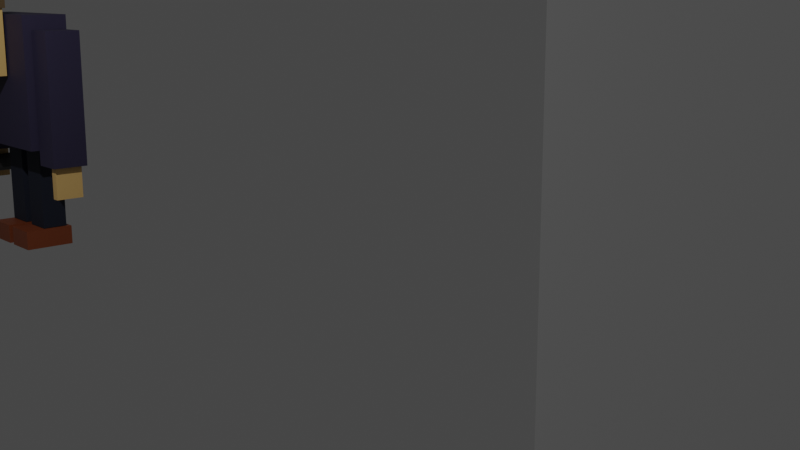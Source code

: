 # Source: persone_With_a_monster_3.blend  (saved by Blender 2.93.21; exported with 4.5.12 LTS)
import bpy
from mathutils import Matrix  # noqa: F401  (used for matrix-valued properties, if any)

bpy.ops.wm.read_factory_settings(use_empty=True)
scene = bpy.context.scene
scene.name = 'Scene'

# ---- collections
col_person = bpy.data.collections.new('Person'); scene.collection.children.link(col_person)
col_head = bpy.data.collections.new('Head'); col_person.children.link(col_head)
col_body_001 = bpy.data.collections.new('body.001'); col_person.children.link(col_body_001)
col_scene_things = bpy.data.collections.new('Scene things'); col_person.children.link(col_scene_things)
col_monster = bpy.data.collections.new('monster'); scene.collection.children.link(col_monster)
col_head_1 = bpy.data.collections.new('head'); col_monster.children.link(col_head_1)
col_body = bpy.data.collections.new('body'); col_monster.children.link(col_body)

# ---- materials (node trees are filled in below, after node groups)
mat_skin_lite = bpy.data.materials.new('skin-lite')
mat_skin_lite.use_transparent_shadow = False
mat_skil_dark = bpy.data.materials.new('skil-dark')
mat_skil_dark.use_transparent_shadow = False
mat_eyes_white = bpy.data.materials.new('eyes-white')
mat_eyes_white.use_transparent_shadow = False
mat_hair = bpy.data.materials.new('hair')
mat_hair.use_transparent_shadow = False
mat_black_pupil = bpy.data.materials.new('black pupil')
mat_black_pupil.use_transparent_shadow = False
mat_blue = bpy.data.materials.new('blue')
mat_blue.alpha_threshold = 0.0
mat_blue.use_transparent_shadow = False
mat_blue.line_color = (0.0, 0.0, 0.0, 1.0)
mat_dark_blue = bpy.data.materials.new('dark-blue')
mat_dark_blue.alpha_threshold = 0.0
mat_dark_blue.use_transparent_shadow = False
mat_dark_blue.line_color = (0.0, 0.0, 0.0, 1.0)
mat_brown_shouse = bpy.data.materials.new('brown-shouse')
mat_brown_shouse.use_transparent_shadow = False
mat_dark_grey = bpy.data.materials.new('dark-grey')
mat_dark_grey.use_transparent_shadow = False
mat_torch_white = bpy.data.materials.new('torch-white')
mat_torch_white.use_transparent_shadow = False

# ---- material node trees
mat_skin_lite.use_nodes = True; mat_skin_lite.node_tree.nodes.clear()
_N = mat_skin_lite.node_tree.nodes; _L = mat_skin_lite.node_tree.links
n0 = _N.new('ShaderNodeOutputMaterial'); n0.name = 'Material Output'; n0.location = (300, 300)
n1 = _N.new('ShaderNodeBsdfPrincipled'); n1.name = 'Principled BSDF'; n1.location = (10, 300)
n1.distribution = 'GGX'
n1.subsurface_method = 'BURLEY'
n1.inputs[0].default_value = (0.6008, 0.3804, 0.134, 1.0)
n1.inputs[3].default_value = 1.45
n1.inputs[27].default_value = (0.0, 0.0, 0.0, 1.0)
n1.inputs[28].default_value = 1.0
_L.new(n1.outputs[0], n0.inputs[0])
n0.is_active_output = True
mat_skil_dark.use_nodes = True; mat_skil_dark.node_tree.nodes.clear()
_N = mat_skil_dark.node_tree.nodes; _L = mat_skil_dark.node_tree.links
n0 = _N.new('ShaderNodeBsdfPrincipled'); n0.name = 'Principled BSDF'; n0.location = (10, 300)
n0.distribution = 'GGX'
n0.subsurface_method = 'BURLEY'
n0.inputs[0].default_value = (0.6856, 0.2305, 0.1019, 1.0)
n0.inputs[3].default_value = 1.45
n0.inputs[27].default_value = (0.0, 0.0, 0.0, 1.0)
n0.inputs[28].default_value = 1.0
n1 = _N.new('ShaderNodeOutputMaterial'); n1.name = 'Material Output'; n1.location = (300, 300)
_L.new(n0.outputs[0], n1.inputs[0])
n1.is_active_output = True
mat_eyes_white.use_nodes = True; mat_eyes_white.node_tree.nodes.clear()
_N = mat_eyes_white.node_tree.nodes; _L = mat_eyes_white.node_tree.links
n0 = _N.new('ShaderNodeOutputMaterial'); n0.name = 'Material Output'; n0.location = (300, 300)
n1 = _N.new('ShaderNodeBsdfPrincipled'); n1.name = 'Principled BSDF'; n1.location = (10, 300)
n1.distribution = 'GGX'
n1.subsurface_method = 'BURLEY'
n1.inputs[0].default_value = (1.0, 1.0, 1.0, 1.0)
n1.inputs[3].default_value = 1.45
n1.inputs[27].default_value = (0.0, 0.0, 0.0, 1.0)
n1.inputs[28].default_value = 1.0
_L.new(n1.outputs[0], n0.inputs[0])
n0.is_active_output = True
mat_hair.use_nodes = True; mat_hair.node_tree.nodes.clear()
_N = mat_hair.node_tree.nodes; _L = mat_hair.node_tree.links
n0 = _N.new('ShaderNodeBsdfPrincipled'); n0.name = 'Principled BSDF'; n0.location = (10, 300)
n0.distribution = 'GGX'
n0.subsurface_method = 'BURLEY'
n0.inputs[0].default_value = (0.08942, 0.05543, 0.02398, 1.0)
n0.inputs[3].default_value = 1.45
n0.inputs[27].default_value = (0.0, 0.0, 0.0, 1.0)
n0.inputs[28].default_value = 1.0
n1 = _N.new('ShaderNodeOutputMaterial'); n1.name = 'Material Output'; n1.location = (300, 300)
_L.new(n0.outputs[0], n1.inputs[0])
n1.is_active_output = True
mat_black_pupil.use_nodes = True; mat_black_pupil.node_tree.nodes.clear()
_N = mat_black_pupil.node_tree.nodes; _L = mat_black_pupil.node_tree.links
n0 = _N.new('ShaderNodeBsdfPrincipled'); n0.name = 'Principled BSDF'; n0.location = (10, 300)
n0.distribution = 'GGX'
n0.subsurface_method = 'BURLEY'
n0.inputs[0].default_value = (0.0, 0.0, 0.0, 1.0)
n0.inputs[3].default_value = 1.45
n0.inputs[27].default_value = (0.0, 0.0, 0.0, 1.0)
n0.inputs[28].default_value = 1.0
n1 = _N.new('ShaderNodeOutputMaterial'); n1.name = 'Material Output'; n1.location = (300, 300)
_L.new(n0.outputs[0], n1.inputs[0])
n1.is_active_output = True
mat_blue.use_nodes = True; mat_blue.node_tree.nodes.clear()
_N = mat_blue.node_tree.nodes; _L = mat_blue.node_tree.links
n0 = _N.new('ShaderNodeOutputMaterial'); n0.name = 'Material Output'; n0.location = (300, 300)
n1 = _N.new('ShaderNodeBsdfPrincipled'); n1.name = 'Principled BSDF'; n1.location = (10, 300)
n1.distribution = 'GGX'
n1.subsurface_method = 'BURLEY'
n1.inputs[0].default_value = (0.02033, 0.01609, 0.04474, 1.0)
n1.inputs[2].default_value = 0.7018
n1.inputs[3].default_value = 1.45
n1.inputs[27].default_value = (0.0, 0.0, 0.0, 1.0)
n1.inputs[28].default_value = 1.0
_L.new(n1.outputs[0], n0.inputs[0])
n0.is_active_output = True
mat_dark_blue.use_nodes = True; mat_dark_blue.node_tree.nodes.clear()
_N = mat_dark_blue.node_tree.nodes; _L = mat_dark_blue.node_tree.links
n0 = _N.new('ShaderNodeOutputMaterial'); n0.name = 'Material Output'; n0.location = (300, 300)
n1 = _N.new('ShaderNodeBsdfPrincipled'); n1.name = 'Principled BSDF'; n1.location = (10, 300)
n1.distribution = 'GGX'
n1.subsurface_method = 'BURLEY'
n1.inputs[0].default_value = (0.003695, 0.006972, 0.01965, 1.0)
n1.inputs[2].default_value = 0.76
n1.inputs[3].default_value = 1.45
n1.inputs[27].default_value = (0.0, 0.0, 0.0, 1.0)
n1.inputs[28].default_value = 1.0
_L.new(n1.outputs[0], n0.inputs[0])
n0.is_active_output = True
mat_brown_shouse.use_nodes = True; mat_brown_shouse.node_tree.nodes.clear()
_N = mat_brown_shouse.node_tree.nodes; _L = mat_brown_shouse.node_tree.links
n0 = _N.new('ShaderNodeBsdfPrincipled'); n0.name = 'Principled BSDF'; n0.location = (10, 300)
n0.distribution = 'GGX'
n0.subsurface_method = 'BURLEY'
n0.inputs[0].default_value = (0.1786, 0.04166, 0.01018, 1.0)
n0.inputs[3].default_value = 1.45
n0.inputs[27].default_value = (0.0, 0.0, 0.0, 1.0)
n0.inputs[28].default_value = 1.0
n1 = _N.new('ShaderNodeOutputMaterial'); n1.name = 'Material Output'; n1.location = (300, 300)
_L.new(n0.outputs[0], n1.inputs[0])
n1.is_active_output = True
mat_dark_grey.use_nodes = True; mat_dark_grey.node_tree.nodes.clear()
_N = mat_dark_grey.node_tree.nodes; _L = mat_dark_grey.node_tree.links
n0 = _N.new('ShaderNodeBsdfPrincipled'); n0.name = 'Principled BSDF'; n0.location = (10, 300)
n0.distribution = 'GGX'
n0.subsurface_method = 'BURLEY'
n0.inputs[0].default_value = (0.02119, 0.02119, 0.02119, 1.0)
n0.inputs[3].default_value = 1.45
n0.inputs[27].default_value = (0.0, 0.0, 0.0, 1.0)
n0.inputs[28].default_value = 1.0
n1 = _N.new('ShaderNodeOutputMaterial'); n1.name = 'Material Output'; n1.location = (300, 300)
_L.new(n0.outputs[0], n1.inputs[0])
n1.is_active_output = True
mat_torch_white.use_nodes = True; mat_torch_white.node_tree.nodes.clear()
_N = mat_torch_white.node_tree.nodes; _L = mat_torch_white.node_tree.links
n0 = _N.new('ShaderNodeBsdfPrincipled'); n0.name = 'Principled BSDF'; n0.location = (10, 300)
n0.distribution = 'GGX'
n0.subsurface_method = 'BURLEY'
n0.inputs[0].default_value = (0.9941, 1.0, 0.6646, 1.0)
n0.inputs[3].default_value = 1.45
n0.inputs[27].default_value = (0.0, 0.0, 0.0, 1.0)
n0.inputs[28].default_value = 1.0
n1 = _N.new('ShaderNodeOutputMaterial'); n1.name = 'Material Output'; n1.location = (300, 300)
_L.new(n0.outputs[0], n1.inputs[0])
n1.is_active_output = True

# ---- world
world_world = bpy.data.worlds.new('World'); scene.world = world_world
world_world.use_nodes = True; world_world.node_tree.nodes.clear()
_N = world_world.node_tree.nodes; _L = world_world.node_tree.links
n0 = _N.new('ShaderNodeOutputWorld'); n0.name = 'World Output'; n0.location = (300, 300)
n1 = _N.new('ShaderNodeBackground'); n1.name = 'Background'; n1.location = (10, 300)
n1.inputs[0].default_value = (0.05088, 0.05088, 0.05088, 1.0)
_L.new(n1.outputs[0], n0.inputs[0])
n0.is_active_output = True
world_world.color = (0.05088, 0.05088, 0.05088)
world_world.use_sun_shadow = False
world_world.sun_shadow_jitter_overblur = 0.0

# ---- cameras
cam_camera = bpy.data.cameras.new('Camera')
cam_camera.clip_end = 100.0
cam_camera.ortho_scale = 7.314

# ---- lights
light_light = bpy.data.lights.new('Light', 'POINT')
light_light.transmission_factor = 0.0
light_light.energy = 1000.0
light_light.shadow_soft_size = 0.1
light_light.shadow_maximum_resolution = 0.006
light_light.use_absolute_resolution = True

# ---- meshes
me_cube_001 = bpy.data.meshes.new('Cube.001')
me_cube_001.from_pydata([(1.0, 1.0, 1.0), (1.0, 1.0, -1.0), (1.0, -1.0, 1.0), (1.0, -1.0, -1.0), (-1.0, 1.0, 1.0), (-1.0, 1.0, -1.0), (-1.0, -1.0, 1.0), (-1.0, -1.0, -1.0)], [], [(0, 4, 6, 2), (3, 2, 6, 7), (7, 6, 4, 5), (5, 1, 3, 7), (1, 0, 2, 3), (5, 4, 0, 1)])
_uv = me_cube_001.uv_layers.new(name='UVMap')
_uv.uv.foreach_set('vector', [0.625, 0.5, 0.875, 0.5, 0.875, 0.75, 0.625, 0.75, 0.375, 0.75, 0.625, 0.75, 0.625, 1.0, 0.375, 1.0, 0.375, 0.0, 0.625, 0.0, 0.625, 0.25, 0.375, 0.25, 0.125, 0.5, 0.375, 0.5, 0.375, 0.75, 0.125, 0.75, 0.375, 0.5, 0.625, 0.5, 0.625, 0.75, 0.375, 0.75, 0.375, 0.25, 0.625, 0.25, 0.625, 0.5, 0.375, 0.5])
me_cube_001.materials.append(mat_skin_lite)
me_cube_001.use_remesh_preserve_volume = False
me_cube_001.use_remesh_preserve_attributes = False
me_cube_001.use_mirror_vertex_groups = False
me_cube_001.update()
me_cube_018 = bpy.data.meshes.new('Cube.018')
me_cube_018.from_pydata([(-1.0, -1.0, -1.0), (-1.0, -1.0, 1.0), (-1.0, 1.0, -1.0), (-1.0, 1.0, 1.0), (1.0, -1.0, -1.0), (1.0, -1.0, 1.0), (1.0, 1.0, -1.0), (1.0, 1.0, 1.0)], [], [(0, 1, 3, 2), (2, 3, 7, 6), (6, 7, 5, 4), (4, 5, 1, 0), (2, 6, 4, 0), (7, 3, 1, 5)])
_uv = me_cube_018.uv_layers.new(name='UVMap')
_uv.uv.foreach_set('vector', [0.375, 0.0, 0.625, 0.0, 0.625, 0.25, 0.375, 0.25, 0.375, 0.25, 0.625, 0.25, 0.625, 0.5, 0.375, 0.5, 0.375, 0.5, 0.625, 0.5, 0.625, 0.75, 0.375, 0.75, 0.375, 0.75, 0.625, 0.75, 0.625, 1.0, 0.375, 1.0, 0.125, 0.5, 0.375, 0.5, 0.375, 0.75, 0.125, 0.75, 0.625, 0.5, 0.875, 0.5, 0.875, 0.75, 0.625, 0.75])
me_cube_018.use_remesh_fix_poles = True
me_cube_018.use_remesh_preserve_attributes = False
me_cube_018.update()
me_cube_019 = bpy.data.meshes.new('Cube.019')
me_cube_019.from_pydata([(-1.0, -1.0, -1.0), (-1.0, -1.0, 1.0), (-1.0, 1.0, -1.0), (-1.0, 1.0, 1.0), (1.0, -1.0, -1.0), (1.0, -1.0, 1.0), (1.0, 1.0, -1.0), (1.0, 1.0, 1.0)], [], [(0, 1, 3, 2), (2, 3, 7, 6), (6, 7, 5, 4), (4, 5, 1, 0), (2, 6, 4, 0), (7, 3, 1, 5)])
_uv = me_cube_019.uv_layers.new(name='UVMap')
_uv.uv.foreach_set('vector', [0.375, 0.0, 0.625, 0.0, 0.625, 0.25, 0.375, 0.25, 0.375, 0.25, 0.625, 0.25, 0.625, 0.5, 0.375, 0.5, 0.375, 0.5, 0.625, 0.5, 0.625, 0.75, 0.375, 0.75, 0.375, 0.75, 0.625, 0.75, 0.625, 1.0, 0.375, 1.0, 0.125, 0.5, 0.375, 0.5, 0.375, 0.75, 0.125, 0.75, 0.625, 0.5, 0.875, 0.5, 0.875, 0.75, 0.625, 0.75])
me_cube_019.materials.append(mat_skil_dark)
me_cube_019.use_remesh_fix_poles = True
me_cube_019.use_remesh_preserve_attributes = False
me_cube_019.update()
me_cube_005 = bpy.data.meshes.new('Cube.005')
me_cube_005.from_pydata([(-1.0, -1.0, -1.0), (-1.0, -1.0, 1.0), (-1.0, 1.0, -1.0), (-1.0, 1.0, 1.0), (1.0, -1.0, -1.0), (1.0, -1.0, 1.0), (1.0, 1.0, -1.0), (1.0, 1.0, 1.0)], [], [(0, 1, 3, 2), (2, 3, 7, 6), (6, 7, 5, 4), (4, 5, 1, 0), (2, 6, 4, 0), (7, 3, 1, 5)])
_uv = me_cube_005.uv_layers.new(name='UVMap')
_uv.uv.foreach_set('vector', [0.375, 0.0, 0.625, 0.0, 0.625, 0.25, 0.375, 0.25, 0.375, 0.25, 0.625, 0.25, 0.625, 0.5, 0.375, 0.5, 0.375, 0.5, 0.625, 0.5, 0.625, 0.75, 0.375, 0.75, 0.375, 0.75, 0.625, 0.75, 0.625, 1.0, 0.375, 1.0, 0.125, 0.5, 0.375, 0.5, 0.375, 0.75, 0.125, 0.75, 0.625, 0.5, 0.875, 0.5, 0.875, 0.75, 0.625, 0.75])
me_cube_005.materials.append(mat_eyes_white)
me_cube_005.use_remesh_fix_poles = True
me_cube_005.use_remesh_preserve_attributes = False
me_cube_005.update()
me_cube_006 = bpy.data.meshes.new('Cube.006')
me_cube_006.from_pydata([(-1.0, -1.0, -2.535), (-1.0, -1.0, 1.483), (-1.0, 1.0, -2.535), (-1.0, 1.0, 1.483), (1.0, -1.0, -2.535), (1.0, -1.0, 1.483), (1.0, 1.0, -2.535), (1.0, 1.0, 1.483), (-1.0, -1.0, -0.5256), (-1.0, 1.0, -0.5256), (1.0, 1.0, -0.5256), (1.0, -1.0, -0.5256), (-1.0, 3.954, 1.483), (1.0, 3.954, 1.483), (-1.0, 3.954, -0.5256), (1.0, 3.954, -0.5256)], [], [(8, 1, 3, 9), (10, 9, 14, 15), (10, 7, 5, 11), (11, 5, 1, 8), (2, 6, 4, 0), (7, 3, 1, 5), (4, 11, 8, 0), (6, 10, 11, 4), (2, 9, 10, 6), (0, 8, 9, 2), (14, 12, 13, 15), (3, 7, 13, 12), (7, 10, 15, 13), (9, 3, 12, 14)])
_uv = me_cube_006.uv_layers.new(name='UVMap')
_uv.uv.foreach_set('vector', [0.5, 0.0, 0.625, 0.0, 0.625, 0.25, 0.5, 0.25, 0.5, 0.5, 0.5, 0.25, 0.5, 0.25, 0.5, 0.5, 0.5, 0.5, 0.625, 0.5, 0.625, 0.75, 0.5, 0.75, 0.5, 0.75, 0.625, 0.75, 0.625, 1.0, 0.5, 1.0, 0.125, 0.5, 0.375, 0.5, 0.375, 0.75, 0.125, 0.75, 0.625, 0.5, 0.875, 0.5, 0.875, 0.75, 0.625, 0.75, 0.375, 0.75, 0.5, 0.75, 0.5, 1.0, 0.375, 1.0, 0.375, 0.5, 0.5, 0.5, 0.5, 0.75, 0.375, 0.75, 0.375, 0.25, 0.5, 0.25, 0.5, 0.5, 0.375, 0.5, 0.375, 0.0, 0.5, 0.0, 0.5, 0.25, 0.375, 0.25, 0.5, 0.25, 0.625, 0.25, 0.625, 0.5, 0.5, 0.5, 0.875, 0.5, 0.625, 0.5, 0.625, 0.5, 0.875, 0.5, 0.625, 0.5, 0.5, 0.5, 0.5, 0.5, 0.625, 0.5, 0.5, 0.25, 0.625, 0.25, 0.625, 0.25, 0.5, 0.25])
me_cube_006.materials.append(mat_hair)
me_cube_006.use_remesh_fix_poles = True
me_cube_006.use_remesh_preserve_attributes = False
me_cube_006.update()
me_cube_007 = bpy.data.meshes.new('Cube.007')
me_cube_007.from_pydata([(-1.0, -1.0, -1.0), (-1.0, -1.0, 1.0), (-1.0, 1.0, -1.0), (-1.0, 1.0, 1.0), (1.0, -1.0, -1.0), (1.0, -1.0, 1.0), (1.0, 1.0, -1.0), (1.0, 1.0, 1.0)], [], [(0, 1, 3, 2), (2, 3, 7, 6), (6, 7, 5, 4), (4, 5, 1, 0), (2, 6, 4, 0), (7, 3, 1, 5)])
_uv = me_cube_007.uv_layers.new(name='UVMap')
_uv.uv.foreach_set('vector', [0.375, 0.0, 0.625, 0.0, 0.625, 0.25, 0.375, 0.25, 0.375, 0.25, 0.625, 0.25, 0.625, 0.5, 0.375, 0.5, 0.375, 0.5, 0.625, 0.5, 0.625, 0.75, 0.375, 0.75, 0.375, 0.75, 0.625, 0.75, 0.625, 1.0, 0.375, 1.0, 0.125, 0.5, 0.375, 0.5, 0.375, 0.75, 0.125, 0.75, 0.625, 0.5, 0.875, 0.5, 0.875, 0.75, 0.625, 0.75])
me_cube_007.materials.append(mat_skin_lite)
me_cube_007.use_remesh_fix_poles = True
me_cube_007.use_remesh_preserve_attributes = False
me_cube_007.update()
me_cube_010 = bpy.data.meshes.new('Cube.010')
me_cube_010.from_pydata([(-1.0, -1.0, -1.0), (-1.0, -1.0, 1.0), (-1.0, 1.0, -1.0), (-1.0, 1.0, 1.0), (1.0, -1.0, -1.0), (1.0, -1.0, 1.0), (1.0, 1.0, -1.0), (1.0, 1.0, 1.0)], [], [(0, 1, 3, 2), (2, 3, 7, 6), (6, 7, 5, 4), (4, 5, 1, 0), (2, 6, 4, 0), (7, 3, 1, 5)])
_uv = me_cube_010.uv_layers.new(name='UVMap')
_uv.uv.foreach_set('vector', [0.375, 0.0, 0.625, 0.0, 0.625, 0.25, 0.375, 0.25, 0.375, 0.25, 0.625, 0.25, 0.625, 0.5, 0.375, 0.5, 0.375, 0.5, 0.625, 0.5, 0.625, 0.75, 0.375, 0.75, 0.375, 0.75, 0.625, 0.75, 0.625, 1.0, 0.375, 1.0, 0.125, 0.5, 0.375, 0.5, 0.375, 0.75, 0.125, 0.75, 0.625, 0.5, 0.875, 0.5, 0.875, 0.75, 0.625, 0.75])
me_cube_010.materials.append(mat_skin_lite)
me_cube_010.use_remesh_fix_poles = True
me_cube_010.use_remesh_preserve_attributes = False
me_cube_010.update()
me_cube_011 = bpy.data.meshes.new('Cube.011')
me_cube_011.from_pydata([(-0.6721, -1.0, -1.0), (-0.6721, -1.0, 1.0), (-0.6721, 1.0, -1.0), (-0.6721, 1.0, 1.0), (1.328, -1.0, -1.0), (1.328, -1.0, 1.0), (1.328, 1.0, -1.0), (1.328, 1.0, 1.0), (-0.6721, -1.0, 2.187), (-0.6721, 1.0, 2.187), (1.328, 1.0, 2.187), (1.328, -1.0, 2.187), (-0.6721, 1.0, -2.182), (-0.6721, -1.0, -2.182), (1.328, 1.0, -2.182), (1.328, -1.0, -2.182), (-6.341, -1.0, 1.0), (-6.341, 1.0, 1.0), (-6.341, -1.0, 2.187), (-6.341, 1.0, 2.187), (-8.12, -1.0, 1.0), (-8.12, 1.0, 1.0), (-8.12, -1.0, 2.187), (-8.12, 1.0, 2.187), (-6.341, -1.0, -2.161), (-6.341, 1.0, -2.161), (-8.12, -1.0, -2.161), (-8.12, 1.0, -2.161), (-6.341, -1.0, -0.9838), (-6.341, 1.0, -0.9838), (-8.12, -1.0, -0.9838), (-8.12, 1.0, -0.9838)], [], [(0, 1, 3, 2), (2, 3, 7, 6), (6, 7, 5, 4), (4, 5, 1, 0), (6, 4, 15, 14), (7, 3, 9, 10), (10, 9, 8, 11), (5, 7, 10, 11), (9, 3, 17, 19), (1, 5, 11, 8), (12, 14, 15, 13), (4, 0, 13, 15), (2, 6, 14, 12), (2, 12, 25, 29), (13, 0, 28, 24), (0, 2, 29, 28), (12, 13, 24, 25), (19, 17, 21, 23), (8, 9, 19, 18), (1, 8, 18, 16), (3, 1, 16, 17), (21, 20, 22, 23), (29, 28, 24, 25), (16, 18, 22, 20), (18, 19, 23, 22), (25, 24, 26, 27), (28, 30, 26, 24), (31, 29, 25, 27), (30, 31, 27, 26), (20, 21, 31, 30), (21, 17, 29, 31), (16, 20, 30, 28), (17, 16, 28, 29)])
_uv = me_cube_011.uv_layers.new(name='UVMap')
_uv.uv.foreach_set('vector', [0.375, 0.0, 0.625, 0.0, 0.625, 0.25, 0.375, 0.25, 0.375, 0.25, 0.625, 0.25, 0.625, 0.5, 0.375, 0.5, 0.375, 0.5, 0.625, 0.5, 0.625, 0.75, 0.375, 0.75, 0.375, 0.75, 0.625, 0.75, 0.625, 1.0, 0.375, 1.0, 0.375, 0.5, 0.375, 0.75, 0.375, 0.75, 0.375, 0.5, 0.625, 0.5, 0.625, 0.25, 0.625, 0.25, 0.625, 0.5, 0.625, 0.5, 0.875, 0.5, 0.875, 0.75, 0.625, 0.75, 0.625, 0.75, 0.625, 0.5, 0.625, 0.5, 0.625, 0.75, 0.625, 0.25, 0.625, 0.25, 0.625, 0.25, 0.625, 0.25, 0.625, 1.0, 0.625, 0.75, 0.625, 0.75, 0.625, 1.0, 0.125, 0.5, 0.375, 0.5, 0.375, 0.75, 0.125, 0.75, 0.375, 0.75, 0.375, 1.0, 0.375, 1.0, 0.375, 0.75, 0.375, 0.25, 0.375, 0.5, 0.375, 0.5, 0.375, 0.25, 0.375, 0.25, 0.375, 0.25, 0.375, 0.25, 0.375, 0.25, 0.375, 1.0, 0.375, 1.0, 0.375, 1.0, 0.375, 1.0, 0.375, 0.0, 0.375, 0.25, 0.375, 0.25, 0.375, 0.0, 0.125, 0.5, 0.125, 0.75, 0.125, 0.75, 0.125, 0.5, 0.625, 0.25, 0.625, 0.25, 0.625, 0.25, 0.625, 0.25, 0.875, 0.75, 0.875, 0.5, 0.875, 0.5, 0.875, 0.75, 0.625, 1.0, 0.625, 1.0, 0.625, 1.0, 0.625, 1.0, 0.625, 0.25, 0.625, 0.0, 0.625, 0.0, 0.625, 0.25, 0.625, 0.25, 0.625, 0.0, 0.625, 0.0, 0.625, 0.25, 0.625, 0.25, 0.625, 0.0, 0.625, 0.0, 0.625, 0.25, 0.625, 1.0, 0.625, 1.0, 0.625, 1.0, 0.625, 1.0, 0.875, 0.75, 0.875, 0.5, 0.875, 0.5, 0.875, 0.75, 0.625, 0.25, 0.625, 0.0, 0.625, 0.0, 0.625, 0.25, 0.625, 1.0, 0.625, 1.0, 0.625, 1.0, 0.625, 1.0, 0.625, 0.25, 0.625, 0.25, 0.625, 0.25, 0.625, 0.25, 0.625, 0.0, 0.625, 0.25, 0.625, 0.25, 0.625, 0.0, 0.625, 0.0, 0.625, 0.25, 0.625, 0.25, 0.625, 0.0, 0.625, 0.25, 0.625, 0.25, 0.625, 0.25, 0.625, 0.25, 0.625, 1.0, 0.625, 1.0, 0.625, 1.0, 0.625, 1.0, 0.625, 0.25, 0.625, 0.0, 0.625, 0.0, 0.625, 0.25])
me_cube_011.materials.append(mat_skil_dark)
me_cube_011.use_remesh_fix_poles = True
me_cube_011.use_remesh_preserve_attributes = False
me_cube_011.update()
me_cube_015 = bpy.data.meshes.new('Cube.015')
me_cube_015.from_pydata([(-1.0, -1.0, -1.0), (-1.0, -1.0, 1.0), (-1.0, 1.0, -1.0), (-1.0, 1.0, 1.0), (1.0, -1.0, -1.0), (1.0, -1.0, 1.0), (1.0, 1.0, -1.0), (1.0, 1.0, 1.0)], [], [(0, 1, 3, 2), (2, 3, 7, 6), (6, 7, 5, 4), (4, 5, 1, 0), (2, 6, 4, 0), (7, 3, 1, 5)])
_uv = me_cube_015.uv_layers.new(name='UVMap')
_uv.uv.foreach_set('vector', [0.375, 0.0, 0.625, 0.0, 0.625, 0.25, 0.375, 0.25, 0.375, 0.25, 0.625, 0.25, 0.625, 0.5, 0.375, 0.5, 0.375, 0.5, 0.625, 0.5, 0.625, 0.75, 0.375, 0.75, 0.375, 0.75, 0.625, 0.75, 0.625, 1.0, 0.375, 1.0, 0.125, 0.5, 0.375, 0.5, 0.375, 0.75, 0.125, 0.75, 0.625, 0.5, 0.875, 0.5, 0.875, 0.75, 0.625, 0.75])
me_cube_015.materials.append(mat_black_pupil)
me_cube_015.use_remesh_fix_poles = True
me_cube_015.use_remesh_preserve_attributes = False
me_cube_015.update()
me_cube_020 = bpy.data.meshes.new('Cube.020')
me_cube_020.from_pydata([(-1.0, -1.0, -1.0), (-1.0, -1.0, 1.0), (-1.0, 1.0, -1.0), (-1.0, 1.0, 1.0), (1.0, -1.0, -1.0), (1.0, -1.0, 1.0), (1.0, 1.0, -1.0), (1.0, 1.0, 1.0)], [], [(0, 1, 3, 2), (2, 3, 7, 6), (6, 7, 5, 4), (4, 5, 1, 0), (2, 6, 4, 0), (7, 3, 1, 5)])
_uv = me_cube_020.uv_layers.new(name='UVMap')
_uv.uv.foreach_set('vector', [0.375, 0.0, 0.625, 0.0, 0.625, 0.25, 0.375, 0.25, 0.375, 0.25, 0.625, 0.25, 0.625, 0.5, 0.375, 0.5, 0.375, 0.5, 0.625, 0.5, 0.625, 0.75, 0.375, 0.75, 0.375, 0.75, 0.625, 0.75, 0.625, 1.0, 0.375, 1.0, 0.125, 0.5, 0.375, 0.5, 0.375, 0.75, 0.125, 0.75, 0.625, 0.5, 0.875, 0.5, 0.875, 0.75, 0.625, 0.75])
me_cube_020.materials.append(mat_black_pupil)
me_cube_020.use_remesh_fix_poles = True
me_cube_020.use_remesh_preserve_attributes = False
me_cube_020.update()
me_cube = bpy.data.meshes.new('Cube')
me_cube.from_pydata([(1.0, 1.0, 1.0), (1.0, 1.0, -1.0), (1.0, -1.0, 1.0), (1.0, -1.0, -1.0), (-1.0, 1.0, 1.0), (-1.0, 1.0, -1.0), (-1.0, -1.0, 1.0), (-1.0, -1.0, -1.0)], [], [(0, 4, 6, 2), (3, 2, 6, 7), (7, 6, 4, 5), (5, 1, 3, 7), (1, 0, 2, 3), (5, 4, 0, 1)])
_uv = me_cube.uv_layers.new(name='UVMap')
_uv.uv.foreach_set('vector', [0.625, 0.5, 0.875, 0.5, 0.875, 0.75, 0.625, 0.75, 0.375, 0.75, 0.625, 0.75, 0.625, 1.0, 0.375, 1.0, 0.375, 0.0, 0.625, 0.0, 0.625, 0.25, 0.375, 0.25, 0.125, 0.5, 0.375, 0.5, 0.375, 0.75, 0.125, 0.75, 0.375, 0.5, 0.625, 0.5, 0.625, 0.75, 0.375, 0.75, 0.375, 0.25, 0.625, 0.25, 0.625, 0.5, 0.375, 0.5])
me_cube.materials.append(mat_blue)
me_cube.use_remesh_preserve_volume = False
me_cube.use_remesh_preserve_attributes = False
me_cube.use_mirror_vertex_groups = False
me_cube.update()
me_cube_002 = bpy.data.meshes.new('Cube.002')
me_cube_002.from_pydata([(1.0, 1.0, 1.0), (1.0, 1.0, -1.0), (1.0, -1.0, 1.0), (1.0, -1.0, -1.0), (-1.0, 1.0, 1.0), (-1.0, 1.0, -1.0), (-1.0, -1.0, 1.0), (-1.0, -1.0, -1.0)], [], [(0, 4, 6, 2), (3, 2, 6, 7), (7, 6, 4, 5), (5, 1, 3, 7), (1, 0, 2, 3), (5, 4, 0, 1)])
_uv = me_cube_002.uv_layers.new(name='UVMap')
_uv.uv.foreach_set('vector', [0.625, 0.5, 0.875, 0.5, 0.875, 0.75, 0.625, 0.75, 0.375, 0.75, 0.625, 0.75, 0.625, 1.0, 0.375, 1.0, 0.375, 0.0, 0.625, 0.0, 0.625, 0.25, 0.375, 0.25, 0.125, 0.5, 0.375, 0.5, 0.375, 0.75, 0.125, 0.75, 0.375, 0.5, 0.625, 0.5, 0.625, 0.75, 0.375, 0.75, 0.375, 0.25, 0.625, 0.25, 0.625, 0.5, 0.375, 0.5])
me_cube_002.materials.append(mat_blue)
me_cube_002.use_remesh_preserve_volume = False
me_cube_002.use_remesh_preserve_attributes = False
me_cube_002.use_mirror_vertex_groups = False
me_cube_002.update()
me_cube_004 = bpy.data.meshes.new('Cube.004')
me_cube_004.from_pydata([(1.0, 1.0, 1.0), (1.0, 1.0, -1.0), (1.0, -1.0, 1.0), (1.0, -1.0, -1.0), (-1.0, 1.0, 1.0), (-1.0, 1.0, -1.0), (-1.0, -1.0, 1.0), (-1.0, -1.0, -1.0)], [], [(0, 4, 6, 2), (3, 2, 6, 7), (7, 6, 4, 5), (5, 1, 3, 7), (1, 0, 2, 3), (5, 4, 0, 1)])
_uv = me_cube_004.uv_layers.new(name='UVMap')
_uv.uv.foreach_set('vector', [0.625, 0.5, 0.875, 0.5, 0.875, 0.75, 0.625, 0.75, 0.375, 0.75, 0.625, 0.75, 0.625, 1.0, 0.375, 1.0, 0.375, 0.0, 0.625, 0.0, 0.625, 0.25, 0.375, 0.25, 0.125, 0.5, 0.375, 0.5, 0.375, 0.75, 0.125, 0.75, 0.375, 0.5, 0.625, 0.5, 0.625, 0.75, 0.375, 0.75, 0.375, 0.25, 0.625, 0.25, 0.625, 0.5, 0.375, 0.5])
me_cube_004.materials.append(mat_blue)
me_cube_004.use_remesh_preserve_volume = False
me_cube_004.use_remesh_preserve_attributes = False
me_cube_004.use_mirror_vertex_groups = False
me_cube_004.update()
me_cube_014 = bpy.data.meshes.new('Cube.014')
me_cube_014.from_pydata([(1.0, 1.0, 1.0), (1.0, 1.0, -1.0), (1.0, -1.0, 1.0), (1.0, -1.0, -1.0), (-1.0, 1.0, 1.0), (-1.0, 1.0, -1.0), (-1.0, -1.0, 1.0), (-1.0, -1.0, -1.0)], [], [(0, 4, 6, 2), (3, 2, 6, 7), (7, 6, 4, 5), (5, 1, 3, 7), (1, 0, 2, 3), (5, 4, 0, 1)])
_uv = me_cube_014.uv_layers.new(name='UVMap')
_uv.uv.foreach_set('vector', [0.625, 0.5, 0.875, 0.5, 0.875, 0.75, 0.625, 0.75, 0.375, 0.75, 0.625, 0.75, 0.625, 1.0, 0.375, 1.0, 0.375, 0.0, 0.625, 0.0, 0.625, 0.25, 0.375, 0.25, 0.125, 0.5, 0.375, 0.5, 0.375, 0.75, 0.125, 0.75, 0.375, 0.5, 0.625, 0.5, 0.625, 0.75, 0.375, 0.75, 0.375, 0.25, 0.625, 0.25, 0.625, 0.5, 0.375, 0.5])
me_cube_014.materials.append(mat_skin_lite)
me_cube_014.use_remesh_preserve_volume = False
me_cube_014.use_remesh_preserve_attributes = False
me_cube_014.use_mirror_vertex_groups = False
me_cube_014.update()
me_cube_016 = bpy.data.meshes.new('Cube.016')
me_cube_016.from_pydata([(1.0, 1.0, 1.0), (1.0, 1.0, -1.0), (1.0, -1.0, 1.0), (1.0, -1.0, -1.0), (-1.0, 1.0, 1.0), (-1.0, 1.0, -1.0), (-1.0, -1.0, 1.0), (-1.0, -1.0, -1.0)], [], [(0, 4, 6, 2), (3, 2, 6, 7), (7, 6, 4, 5), (5, 1, 3, 7), (1, 0, 2, 3), (5, 4, 0, 1)])
_uv = me_cube_016.uv_layers.new(name='UVMap')
_uv.uv.foreach_set('vector', [0.625, 0.5, 0.875, 0.5, 0.875, 0.75, 0.625, 0.75, 0.375, 0.75, 0.625, 0.75, 0.625, 1.0, 0.375, 1.0, 0.375, 0.0, 0.625, 0.0, 0.625, 0.25, 0.375, 0.25, 0.125, 0.5, 0.375, 0.5, 0.375, 0.75, 0.125, 0.75, 0.375, 0.5, 0.625, 0.5, 0.625, 0.75, 0.375, 0.75, 0.375, 0.25, 0.625, 0.25, 0.625, 0.5, 0.375, 0.5])
me_cube_016.materials.append(mat_skin_lite)
me_cube_016.use_remesh_preserve_volume = False
me_cube_016.use_remesh_preserve_attributes = False
me_cube_016.use_mirror_vertex_groups = False
me_cube_016.update()
me_cube_008 = bpy.data.meshes.new('Cube.008')
me_cube_008.from_pydata([(1.0, 1.0, 1.0), (1.0, 1.0, -1.0), (1.0, -1.0, 1.0), (1.0, -1.0, -1.0), (-1.0, 1.0, 1.0), (-1.0, 1.0, -1.0), (-1.0, -1.0, 1.0), (-1.0, -1.0, -1.0)], [], [(0, 4, 6, 2), (3, 2, 6, 7), (7, 6, 4, 5), (5, 1, 3, 7), (1, 0, 2, 3), (5, 4, 0, 1)])
_uv = me_cube_008.uv_layers.new(name='UVMap')
_uv.uv.foreach_set('vector', [0.625, 0.5, 0.875, 0.5, 0.875, 0.75, 0.625, 0.75, 0.375, 0.75, 0.625, 0.75, 0.625, 1.0, 0.375, 1.0, 0.375, 0.0, 0.625, 0.0, 0.625, 0.25, 0.375, 0.25, 0.125, 0.5, 0.375, 0.5, 0.375, 0.75, 0.125, 0.75, 0.375, 0.5, 0.625, 0.5, 0.625, 0.75, 0.375, 0.75, 0.375, 0.25, 0.625, 0.25, 0.625, 0.5, 0.375, 0.5])
me_cube_008.materials.append(mat_dark_blue)
me_cube_008.use_remesh_preserve_volume = False
me_cube_008.use_remesh_preserve_attributes = False
me_cube_008.use_mirror_vertex_groups = False
me_cube_008.update()
me_cube_009 = bpy.data.meshes.new('Cube.009')
me_cube_009.from_pydata([(1.0, 1.0, 1.0), (1.0, 1.0, -1.0), (1.0, -1.0, 1.0), (1.0, -1.0, -1.0), (-1.0, 1.0, 1.0), (-1.0, 1.0, -1.0), (-1.0, -1.0, 1.0), (-1.0, -1.0, -1.0)], [], [(0, 4, 6, 2), (3, 2, 6, 7), (7, 6, 4, 5), (5, 1, 3, 7), (1, 0, 2, 3), (5, 4, 0, 1)])
_uv = me_cube_009.uv_layers.new(name='UVMap')
_uv.uv.foreach_set('vector', [0.625, 0.5, 0.875, 0.5, 0.875, 0.75, 0.625, 0.75, 0.375, 0.75, 0.625, 0.75, 0.625, 1.0, 0.375, 1.0, 0.375, 0.0, 0.625, 0.0, 0.625, 0.25, 0.375, 0.25, 0.125, 0.5, 0.375, 0.5, 0.375, 0.75, 0.125, 0.75, 0.375, 0.5, 0.625, 0.5, 0.625, 0.75, 0.375, 0.75, 0.375, 0.25, 0.625, 0.25, 0.625, 0.5, 0.375, 0.5])
me_cube_009.materials.append(mat_dark_blue)
me_cube_009.use_remesh_preserve_volume = False
me_cube_009.use_remesh_preserve_attributes = False
me_cube_009.use_mirror_vertex_groups = False
me_cube_009.update()
me_cube_013 = bpy.data.meshes.new('Cube.013')
me_cube_013.from_pydata([(1.0, 1.0, 1.0), (1.0, 1.0, -1.0), (1.0, -1.0, 1.0), (1.0, -1.0, -1.0), (-1.0, 1.0, 1.0), (-1.0, 1.0, -1.0), (-1.0, -1.0, 1.0), (-1.0, -1.0, -1.0)], [], [(0, 4, 6, 2), (3, 2, 6, 7), (7, 6, 4, 5), (5, 1, 3, 7), (1, 0, 2, 3), (5, 4, 0, 1)])
_uv = me_cube_013.uv_layers.new(name='UVMap')
_uv.uv.foreach_set('vector', [0.625, 0.5, 0.875, 0.5, 0.875, 0.75, 0.625, 0.75, 0.375, 0.75, 0.625, 0.75, 0.625, 1.0, 0.375, 1.0, 0.375, 0.0, 0.625, 0.0, 0.625, 0.25, 0.375, 0.25, 0.125, 0.5, 0.375, 0.5, 0.375, 0.75, 0.125, 0.75, 0.375, 0.5, 0.625, 0.5, 0.625, 0.75, 0.375, 0.75, 0.375, 0.25, 0.625, 0.25, 0.625, 0.5, 0.375, 0.5])
me_cube_013.materials.append(mat_brown_shouse)
me_cube_013.use_remesh_preserve_volume = False
me_cube_013.use_remesh_preserve_attributes = False
me_cube_013.use_mirror_vertex_groups = False
me_cube_013.update()
me_cube_012 = bpy.data.meshes.new('Cube.012')
me_cube_012.from_pydata([(1.0, 1.0, 1.0), (1.0, 1.0, -1.0), (1.0, -1.0, 1.0), (1.0, -1.0, -1.0), (-1.0, 1.0, 1.0), (-1.0, 1.0, -1.0), (-1.0, -1.0, 1.0), (-1.0, -1.0, -1.0)], [], [(0, 4, 6, 2), (3, 2, 6, 7), (7, 6, 4, 5), (5, 1, 3, 7), (1, 0, 2, 3), (5, 4, 0, 1)])
_uv = me_cube_012.uv_layers.new(name='UVMap')
_uv.uv.foreach_set('vector', [0.625, 0.5, 0.875, 0.5, 0.875, 0.75, 0.625, 0.75, 0.375, 0.75, 0.625, 0.75, 0.625, 1.0, 0.375, 1.0, 0.375, 0.0, 0.625, 0.0, 0.625, 0.25, 0.375, 0.25, 0.125, 0.5, 0.375, 0.5, 0.375, 0.75, 0.125, 0.75, 0.375, 0.5, 0.625, 0.5, 0.625, 0.75, 0.375, 0.75, 0.375, 0.25, 0.625, 0.25, 0.625, 0.5, 0.375, 0.5])
me_cube_012.materials.append(mat_brown_shouse)
me_cube_012.use_remesh_preserve_volume = False
me_cube_012.use_remesh_preserve_attributes = False
me_cube_012.use_mirror_vertex_groups = False
me_cube_012.update()
me_cylinder_001 = bpy.data.meshes.new('Cylinder.001')
me_cylinder_001.from_pydata([(7.114e-07, 1.373, -1.942), (7.114e-07, 1.373, 0.8038), (0.6865, 1.189, -1.942), (0.6865, 1.189, 0.8038), (1.189, 0.6865, -1.942), (1.189, 0.6865, 0.8038), (1.373, -1.483e-06, -1.942), (1.373, -1.483e-06, 0.8038), (1.189, -0.6865, -1.942), (1.189, -0.6865, 0.8038), (0.6865, -1.189, -1.942), (0.6865, -1.189, 0.8038), (5.914e-07, -1.373, -1.942), (5.914e-07, -1.373, 0.8038), (-0.6865, -1.189, -1.942), (-0.6865, -1.189, 0.8038), (-1.189, -0.6865, -1.942), (-1.189, -0.6865, 0.8038), (-1.373, -1.407e-06, -1.942), (-1.373, -1.407e-06, 0.8038), (-1.189, 0.6865, -1.942), (-1.189, 0.6865, 0.8038), (-0.6865, 1.189, -1.942), (-0.6865, 1.189, 0.8038), (1.369, 2.371, 2.366), (2.845e-06, 2.737, 2.366), (2.371, 1.369, 2.366), (2.737, 1.06e-06, 2.366), (2.371, -1.369, 2.366), (1.369, -2.371, 2.366), (2.606e-06, -2.737, 2.366), (-1.369, -2.371, 2.366), (-2.371, -1.369, 2.366), (-2.737, 1.212e-06, 2.366), (-2.371, 1.369, 2.366), (-1.369, 2.371, 2.366), (1.082, 1.875, 2.702), (2.709e-06, 2.165, 2.702), (1.875, 1.082, 2.702), (2.165, 1.104e-06, 2.702), (1.875, -1.082, 2.702), (1.082, -1.875, 2.702), (2.505e-06, -2.165, 2.702), (-1.082, -1.875, 2.702), (-1.875, -1.082, 2.702), (-2.165, 1.212e-06, 2.702), (-1.875, 1.082, 2.702), (-1.082, 1.875, 2.702), (1.369, 2.371, 2.702), (2.709e-06, 2.737, 2.702), (2.371, 1.369, 2.702), (2.737, 1.06e-06, 2.702), (2.371, -1.369, 2.702), (1.369, -2.371, 2.702), (2.47e-06, -2.737, 2.702), (-1.369, -2.371, 2.702), (-2.371, -1.369, 2.702), (-2.737, 1.212e-06, 2.702), (-2.371, 1.369, 2.702), (-1.369, 2.371, 2.702), (1.082, 1.875, 2.525), (2.709e-06, 2.165, 2.525), (1.875, 1.082, 2.525), (2.165, 1.104e-06, 2.525), (1.875, -1.082, 2.525), (1.082, -1.875, 2.525), (2.505e-06, -2.165, 2.525), (-1.082, -1.875, 2.525), (-1.875, -1.082, 2.525), (-2.165, 1.212e-06, 2.525), (-1.875, 1.082, 2.525), (-1.082, 1.875, 2.525)], [], [(0, 1, 3, 2), (2, 3, 5, 4), (4, 5, 7, 6), (6, 7, 9, 8), (8, 9, 11, 10), (10, 11, 13, 12), (12, 13, 15, 14), (14, 15, 17, 16), (16, 17, 19, 18), (18, 19, 21, 20), (13, 11, 29, 30), (20, 21, 23, 22), (22, 23, 1, 0), (0, 2, 4, 6, 8, 10, 12, 14, 16, 18, 20, 22), (25, 35, 59, 49), (11, 9, 28, 29), (9, 7, 27, 28), (1, 23, 35, 25), (3, 1, 25, 24), (7, 5, 26, 27), (23, 21, 34, 35), (5, 3, 24, 26), (21, 19, 33, 34), (19, 17, 32, 33), (17, 15, 31, 32), (15, 13, 30, 31), (47, 46, 70, 71), (26, 24, 48, 50), (33, 32, 56, 57), (30, 29, 53, 54), (27, 26, 50, 51), (34, 33, 57, 58), (31, 30, 54, 55), (28, 27, 51, 52), (35, 34, 58, 59), (24, 25, 49, 48), (32, 31, 55, 56), (29, 28, 52, 53), (37, 36, 48, 49), (36, 38, 50, 48), (38, 39, 51, 50), (39, 40, 52, 51), (40, 41, 53, 52), (41, 42, 54, 53), (42, 43, 55, 54), (43, 44, 56, 55), (44, 45, 57, 56), (45, 46, 58, 57), (46, 47, 59, 58), (47, 37, 49, 59), (60, 61, 71, 70, 69, 68, 67, 66, 65, 64, 63, 62), (36, 37, 61, 60), (44, 43, 67, 68), (41, 40, 64, 65), (37, 47, 71, 61), (38, 36, 60, 62), (45, 44, 68, 69), (42, 41, 65, 66), (39, 38, 62, 63), (46, 45, 69, 70), (43, 42, 66, 67), (40, 39, 63, 64)])
me_cylinder_001.polygons.foreach_set('material_index', [0, 0, 0, 0, 0, 0, 0, 0, 0, 0, 0, 0, 0, 0, 0, 0, 0, 0, 0, 0, 0, 0, 0, 0, 0, 0, 0, 0, 0, 0, 0, 0, 0, 0, 0, 0, 0, 0, 0, 0, 0, 0, 0, 0, 0, 0, 0, 0, 0, 0, 1, 0, 0, 0, 0, 0, 0, 0, 0, 0, 0, 0])
_uv = me_cylinder_001.uv_layers.new(name='UVMap')
_uv.uv.foreach_set('vector', [1.0, 0.5, 1.0, 1.0, 0.9167, 1.0, 0.9167, 0.5, 0.9167, 0.5, 0.9167, 1.0, 0.8333, 1.0, 0.8333, 0.5, 0.8333, 0.5, 0.8333, 1.0, 0.75, 1.0, 0.75, 0.5, 0.75, 0.5, 0.75, 1.0, 0.6667, 1.0, 0.6667, 0.5, 0.6667, 0.5, 0.6667, 1.0, 0.5833, 1.0, 0.5833, 0.5, 0.5833, 0.5, 0.5833, 1.0, 0.5, 1.0, 0.5, 0.5, 0.5, 0.5, 0.5, 1.0, 0.4167, 1.0, 0.4167, 0.5, 0.4167, 0.5, 0.4167, 1.0, 0.3333, 1.0, 0.3333, 0.5, 0.3333, 0.5, 0.3333, 1.0, 0.25, 1.0, 0.25, 0.5, 0.25, 0.5, 0.25, 1.0, 0.1667, 1.0, 0.1667, 0.5, 0.5, 1.0, 0.5833, 1.0, 0.5833, 1.0, 0.5, 1.0, 0.1667, 0.5, 0.1667, 1.0, 0.08333, 1.0, 0.08333, 0.5, 0.08333, 0.5, 0.08333, 1.0, 7.451e-08, 1.0, 7.451e-08, 0.5, 0.75, 0.49, 0.87, 0.4578, 0.9578, 0.37, 0.99, 0.25, 0.9578, 0.13, 0.87, 0.04215, 0.75, 0.01, 0.63, 0.04215, 0.5422, 0.13, 0.51, 0.25, 0.5422, 0.37, 0.63, 0.4578, 7.451e-08, 1.0, 0.08333, 1.0, 0.08333, 1.0, 7.451e-08, 1.0, 0.5833, 1.0, 0.6667, 1.0, 0.6667, 1.0, 0.5833, 1.0, 0.6667, 1.0, 0.75, 1.0, 0.75, 1.0, 0.6667, 1.0, 7.451e-08, 1.0, 0.08333, 1.0, 0.08333, 1.0, 7.451e-08, 1.0, 0.9167, 1.0, 1.0, 1.0, 1.0, 1.0, 0.9167, 1.0, 0.75, 1.0, 0.8333, 1.0, 0.8333, 1.0, 0.75, 1.0, 0.08333, 1.0, 0.1667, 1.0, 0.1667, 1.0, 0.08333, 1.0, 0.8333, 1.0, 0.9167, 1.0, 0.9167, 1.0, 0.8333, 1.0, 0.1667, 1.0, 0.25, 1.0, 0.25, 1.0, 0.1667, 1.0, 0.25, 1.0, 0.3333, 1.0, 0.3333, 1.0, 0.25, 1.0, 0.3333, 1.0, 0.4167, 1.0, 0.4167, 1.0, 0.3333, 1.0, 0.4167, 1.0, 0.5, 1.0, 0.5, 1.0, 0.4167, 1.0, 0.1551, 0.4144, 0.08562, 0.3449, 0.08562, 0.3449, 0.1551, 0.4144, 0.8333, 1.0, 0.9167, 1.0, 0.9167, 1.0, 0.8333, 1.0, 0.25, 1.0, 0.3333, 1.0, 0.3333, 1.0, 0.25, 1.0, 0.5, 1.0, 0.5833, 1.0, 0.5833, 1.0, 0.5, 1.0, 0.75, 1.0, 0.8333, 1.0, 0.8333, 1.0, 0.75, 1.0, 0.1667, 1.0, 0.25, 1.0, 0.25, 1.0, 0.1667, 1.0, 0.4167, 1.0, 0.5, 1.0, 0.5, 1.0, 0.4167, 1.0, 0.6667, 1.0, 0.75, 1.0, 0.75, 1.0, 0.6667, 1.0, 0.08333, 1.0, 0.1667, 1.0, 0.1667, 1.0, 0.08333, 1.0, 0.9167, 1.0, 1.0, 1.0, 1.0, 1.0, 0.9167, 1.0, 0.3333, 1.0, 0.4167, 1.0, 0.4167, 1.0, 0.3333, 1.0, 0.5833, 1.0, 0.6667, 1.0, 0.6667, 1.0, 0.5833, 1.0, 0.25, 0.4398, 0.3449, 0.4144, 0.37, 0.4578, 0.25, 0.49, 0.3449, 0.4144, 0.4144, 0.3449, 0.4578, 0.37, 0.37, 0.4578, 0.4144, 0.3449, 0.4398, 0.25, 0.49, 0.25, 0.4578, 0.37, 0.4398, 0.25, 0.4144, 0.1551, 0.4578, 0.13, 0.49, 0.25, 0.4144, 0.1551, 0.3449, 0.08562, 0.37, 0.04215, 0.4578, 0.13, 0.3449, 0.08562, 0.25, 0.06019, 0.25, 0.01, 0.37, 0.04215, 0.25, 0.06019, 0.1551, 0.08562, 0.13, 0.04215, 0.25, 0.01, 0.1551, 0.08562, 0.08562, 0.1551, 0.04215, 0.13, 0.13, 0.04215, 0.08562, 0.1551, 0.06019, 0.25, 0.01, 0.25, 0.04215, 0.13, 0.06019, 0.25, 0.08562, 0.3449, 0.04215, 0.37, 0.01, 0.25, 0.08562, 0.3449, 0.1551, 0.4144, 0.13, 0.4578, 0.04215, 0.37, 0.1551, 0.4144, 0.25, 0.4398, 0.25, 0.49, 0.13, 0.4578, 0.3449, 0.4144, 0.25, 0.4398, 0.1551, 0.4144, 0.08562, 0.3449, 0.06019, 0.25, 0.08562, 0.1551, 0.1551, 0.08562, 0.25, 0.06019, 0.3449, 0.08562, 0.4144, 0.1551, 0.4398, 0.25, 0.4144, 0.3449, 0.3449, 0.4144, 0.25, 0.4398, 0.25, 0.4398, 0.3449, 0.4144, 0.08562, 0.1551, 0.1551, 0.08562, 0.1551, 0.08562, 0.08562, 0.1551, 0.3449, 0.08562, 0.4144, 0.1551, 0.4144, 0.1551, 0.3449, 0.08562, 0.25, 0.4398, 0.1551, 0.4144, 0.1551, 0.4144, 0.25, 0.4398, 0.4144, 0.3449, 0.3449, 0.4144, 0.3449, 0.4144, 0.4144, 0.3449, 0.06019, 0.25, 0.08562, 0.1551, 0.08562, 0.1551, 0.06019, 0.25, 0.25, 0.06019, 0.3449, 0.08562, 0.3449, 0.08562, 0.25, 0.06019, 0.4398, 0.25, 0.4144, 0.3449, 0.4144, 0.3449, 0.4398, 0.25, 0.08562, 0.3449, 0.06019, 0.25, 0.06019, 0.25, 0.08562, 0.3449, 0.1551, 0.08562, 0.25, 0.06019, 0.25, 0.06019, 0.1551, 0.08562, 0.4144, 0.1551, 0.4398, 0.25, 0.4398, 0.25, 0.4144, 0.1551])
me_cylinder_001.materials.append(mat_dark_grey)
me_cylinder_001.materials.append(mat_torch_white)
me_cylinder_001.use_remesh_fix_poles = True
me_cylinder_001.use_remesh_preserve_attributes = False
me_cylinder_001.update()
me_cube_040 = bpy.data.meshes.new('Cube.040')
me_cube_040.from_pydata([(-1.0, -1.0, -1.0), (-1.0, -1.0, 1.0), (-1.0, 1.0, -1.0), (-1.0, 1.0, 1.0), (1.0, -1.0, -1.0), (1.0, -1.0, 1.0), (1.0, 1.0, -1.0), (1.0, 1.0, 1.0)], [], [(0, 1, 3, 2), (2, 3, 7, 6), (6, 7, 5, 4), (4, 5, 1, 0), (2, 6, 4, 0), (7, 3, 1, 5)])
_uv = me_cube_040.uv_layers.new(name='UVMap')
_uv.uv.foreach_set('vector', [0.375, 0.0, 0.625, 0.0, 0.625, 0.25, 0.375, 0.25, 0.375, 0.25, 0.625, 0.25, 0.625, 0.5, 0.375, 0.5, 0.375, 0.5, 0.625, 0.5, 0.625, 0.75, 0.375, 0.75, 0.375, 0.75, 0.625, 0.75, 0.625, 1.0, 0.375, 1.0, 0.125, 0.5, 0.375, 0.5, 0.375, 0.75, 0.125, 0.75, 0.625, 0.5, 0.875, 0.5, 0.875, 0.75, 0.625, 0.75])
me_cube_040.use_remesh_fix_poles = True
me_cube_040.use_remesh_preserve_attributes = False
me_cube_040.update()
me_cube_041 = bpy.data.meshes.new('Cube.041')
me_cube_041.from_pydata([(-1.0, -1.0, -1.0), (-1.0, -1.0, 1.0), (-1.0, 1.0, -1.0), (-1.0, 1.0, 1.0), (1.0, -1.0, -1.0), (1.0, -1.0, 1.0), (1.0, 1.0, -1.0), (1.0, 1.0, 1.0), (-1.182, -3.569e-09, -1.06), (-1.133, -3.074e-09, 1.188), (0.9963, -3.808e-11, -1.019), (1.045, 4.57e-10, 1.229)], [], [(8, 9, 3, 2), (2, 3, 7, 6), (10, 11, 5, 4), (4, 5, 1, 0), (8, 10, 4, 0), (11, 9, 1, 5), (7, 3, 9, 11), (2, 6, 10, 8), (6, 7, 11, 10), (0, 1, 9, 8)])
_uv = me_cube_041.uv_layers.new(name='UVMap')
_uv.uv.foreach_set('vector', [0.375, 0.125, 0.625, 0.125, 0.625, 0.25, 0.375, 0.25, 0.375, 0.25, 0.625, 0.25, 0.625, 0.5, 0.375, 0.5, 0.375, 0.625, 0.625, 0.625, 0.625, 0.75, 0.375, 0.75, 0.375, 0.75, 0.625, 0.75, 0.625, 1.0, 0.375, 1.0, 0.125, 0.625, 0.375, 0.625, 0.375, 0.75, 0.125, 0.75, 0.625, 0.625, 0.875, 0.625, 0.875, 0.75, 0.625, 0.75, 0.625, 0.5, 0.875, 0.5, 0.875, 0.625, 0.625, 0.625, 0.125, 0.5, 0.375, 0.5, 0.375, 0.625, 0.125, 0.625, 0.375, 0.5, 0.625, 0.5, 0.625, 0.625, 0.375, 0.625, 0.375, 0.0, 0.625, 0.0, 0.625, 0.125, 0.375, 0.125])
me_cube_041.use_remesh_fix_poles = True
me_cube_041.use_remesh_preserve_attributes = False
me_cube_041.update()
me_cube_042 = bpy.data.meshes.new('Cube.042')
me_cube_042.from_pydata([(-1.0, -1.0, -1.0), (-1.0, -1.0, 1.0), (-1.0, 1.0, -1.0), (-1.0, 1.0, 1.0), (1.0, -1.0, -1.0), (1.0, -1.0, 1.0), (1.0, 1.0, -1.0), (1.0, 1.0, 1.0)], [], [(0, 1, 3, 2), (2, 3, 7, 6), (6, 7, 5, 4), (4, 5, 1, 0), (2, 6, 4, 0), (7, 3, 1, 5)])
_uv = me_cube_042.uv_layers.new(name='UVMap')
_uv.uv.foreach_set('vector', [0.375, 0.0, 0.625, 0.0, 0.625, 0.25, 0.375, 0.25, 0.375, 0.25, 0.625, 0.25, 0.625, 0.5, 0.375, 0.5, 0.375, 0.5, 0.625, 0.5, 0.625, 0.75, 0.375, 0.75, 0.375, 0.75, 0.625, 0.75, 0.625, 1.0, 0.375, 1.0, 0.125, 0.5, 0.375, 0.5, 0.375, 0.75, 0.125, 0.75, 0.625, 0.5, 0.875, 0.5, 0.875, 0.75, 0.625, 0.75])
me_cube_042.use_remesh_fix_poles = True
me_cube_042.use_remesh_preserve_attributes = False
me_cube_042.update()
me_cube_043 = bpy.data.meshes.new('Cube.043')
me_cube_043.from_pydata([(-1.0, -1.0, -1.0), (-1.0, -1.0, 1.0), (-1.0, 1.0, -1.0), (-1.0, 1.0, 1.0), (1.0, -1.0, -1.0), (1.0, -1.0, 1.0), (1.0, 1.0, -1.0), (1.0, 1.0, 1.0)], [], [(0, 1, 3, 2), (2, 3, 7, 6), (6, 7, 5, 4), (4, 5, 1, 0), (2, 6, 4, 0), (7, 3, 1, 5)])
_uv = me_cube_043.uv_layers.new(name='UVMap')
_uv.uv.foreach_set('vector', [0.375, 0.0, 0.625, 0.0, 0.625, 0.25, 0.375, 0.25, 0.375, 0.25, 0.625, 0.25, 0.625, 0.5, 0.375, 0.5, 0.375, 0.5, 0.625, 0.5, 0.625, 0.75, 0.375, 0.75, 0.375, 0.75, 0.625, 0.75, 0.625, 1.0, 0.375, 1.0, 0.125, 0.5, 0.375, 0.5, 0.375, 0.75, 0.125, 0.75, 0.625, 0.5, 0.875, 0.5, 0.875, 0.75, 0.625, 0.75])
me_cube_043.use_remesh_fix_poles = True
me_cube_043.use_remesh_preserve_attributes = False
me_cube_043.update()
me_cube_024 = bpy.data.meshes.new('Cube.024')
me_cube_024.from_pydata([(-1.0, -2.702, -1.0), (-1.0, -2.702, 1.0), (-1.0, 2.698, -1.0), (-1.0, 2.698, 1.0), (1.332, -2.693, -1.874), (1.0, -2.702, 1.0), (1.332, 2.707, -1.874), (1.0, 2.698, 1.0), (1.0, -2.702, -1.0), (1.0, 2.698, -1.0), (-2.212, 2.698, -2.828), (-2.212, -2.702, -2.828), (-1.636, 2.707, -7.108), (-1.636, -2.693, -7.108), (-3.116, 2.698, -1.327), (-3.116, -2.702, -1.327), (-6.297, 2.704, -2.138), (-6.297, -2.696, -2.138), (-3.146, 2.698, 0.1384), (-3.146, -2.702, 0.1384), (-4.904, -2.702, 1.091), (-4.854, 2.698, 0.9973), (-4.137, -2.699, -5.797), (-4.137, 2.701, -5.797)], [], [(0, 1, 20, 19), (2, 3, 7, 6), (6, 7, 5, 4), (4, 5, 1, 0), (2, 6, 12, 10), (7, 3, 1, 5), (4, 6, 9, 8), (23, 22, 17, 16), (0, 2, 10, 11), (6, 4, 13, 12), (4, 0, 11, 13), (16, 17, 20, 21), (11, 10, 14, 15), (13, 11, 15, 17, 22), (10, 12, 23, 16, 14), (19, 20, 21, 18), (1, 3, 21, 20), (2, 0, 19, 18), (3, 2, 18, 21), (15, 11, 0, 19), (15, 14, 18, 19), (17, 15, 19, 20), (14, 16, 21, 18), (10, 14, 18, 2), (12, 13, 22, 23)])
_uv = me_cube_024.uv_layers.new(name='UVMap')
_uv.uv.foreach_set('vector', [0.375, 1.0, 0.625, 1.0, 0.625, 1.0, 0.375, 1.0, 0.375, 0.25, 0.625, 0.25, 0.625, 0.5, 0.375, 0.5, 0.375, 0.5, 0.625, 0.5, 0.625, 0.75, 0.375, 0.75, 0.375, 0.75, 0.625, 0.75, 0.625, 1.0, 0.375, 1.0, 0.375, 0.25, 0.375, 0.5, 0.375, 0.5, 0.375, 0.25, 0.625, 0.5, 0.875, 0.5, 0.875, 0.75, 0.625, 0.75, 0.375, 0.75, 0.375, 0.5, 0.375, 0.5, 0.375, 0.75, 0.375, 0.5, 0.375, 0.75, 0.375, 0.75, 0.375, 0.5, 0.375, 0.0, 0.375, 0.25, 0.375, 0.25, 0.375, 0.0, 0.375, 0.5, 0.375, 0.75, 0.375, 0.75, 0.375, 0.5, 0.375, 0.75, 0.375, 1.0, 0.375, 1.0, 0.375, 0.75, 0.375, 0.5, 0.375, 0.75, 0.375, 0.75, 0.375, 0.5, 0.375, 0.0, 0.375, 0.25, 0.375, 0.25, 0.375, 0.0, 0.375, 0.75, 0.375, 1.0, 0.375, 1.0, 0.375, 0.75, 0.375, 0.75, 0.375, 0.25, 0.375, 0.5, 0.375, 0.5, 0.375, 0.5, 0.375, 0.25, 0.375, 0.0, 0.625, 0.0, 0.625, 0.25, 0.375, 0.25, 0.875, 0.75, 0.875, 0.5, 0.875, 0.5, 0.875, 0.75, 0.375, 0.25, 0.375, 0.0, 0.375, 0.0, 0.375, 0.25, 0.625, 0.25, 0.375, 0.25, 0.375, 0.25, 0.625, 0.25, 0.0, 0.0, 0.0, 0.0, 0.0, 0.0, 0.0, 0.0, 0.375, 0.0, 0.375, 0.25, 0.375, 0.25, 0.375, 0.0, 0.375, 0.75, 0.375, 1.0, 0.375, 1.0, 0.375, 0.75, 0.375, 0.25, 0.375, 0.5, 0.375, 0.5, 0.375, 0.25, 0.0, 0.0, 0.0, 0.0, 0.0, 0.0, 0.0, 0.0, 0.375, 0.5, 0.375, 0.75, 0.375, 0.75, 0.375, 0.5])
me_cube_024.use_remesh_fix_poles = True
me_cube_024.use_remesh_preserve_attributes = False
me_cube_024.update()
me_cube_027 = bpy.data.meshes.new('Cube.027')
me_cube_027.from_pydata([(-0.9455, -1.0, -3.047), (-1.0, -1.0, 1.0), (-0.9455, 1.0, -3.047), (-1.0, 1.0, 1.0), (0.9744, -1.0, -2.487), (1.0, -1.0, 1.0), (0.9744, 1.0, -2.487), (1.0, 1.0, 1.0)], [], [(0, 1, 3, 2), (2, 3, 7, 6), (6, 7, 5, 4), (4, 5, 1, 0), (2, 6, 4, 0), (7, 3, 1, 5)])
_uv = me_cube_027.uv_layers.new(name='UVMap')
_uv.uv.foreach_set('vector', [0.375, 0.0, 0.625, 0.0, 0.625, 0.25, 0.375, 0.25, 0.375, 0.25, 0.625, 0.25, 0.625, 0.5, 0.375, 0.5, 0.375, 0.5, 0.625, 0.5, 0.625, 0.75, 0.375, 0.75, 0.375, 0.75, 0.625, 0.75, 0.625, 1.0, 0.375, 1.0, 0.125, 0.5, 0.375, 0.5, 0.375, 0.75, 0.125, 0.75, 0.625, 0.5, 0.875, 0.5, 0.875, 0.75, 0.625, 0.75])
me_cube_027.use_remesh_fix_poles = True
me_cube_027.use_remesh_preserve_attributes = False
me_cube_027.update()
me_cube_031 = bpy.data.meshes.new('Cube.031')
me_cube_031.from_pydata([(-1.0, -1.0, -1.0), (-1.0, -1.0, 1.0), (-1.0, 1.0, -1.0), (-1.0, 1.0, 1.0), (1.0, -1.0, -1.0), (1.0, -1.0, 1.0), (1.0, 1.0, -1.0), (1.0, 1.0, 1.0)], [], [(0, 1, 3, 2), (2, 3, 7, 6), (6, 7, 5, 4), (4, 5, 1, 0), (2, 6, 4, 0), (7, 3, 1, 5)])
_uv = me_cube_031.uv_layers.new(name='UVMap')
_uv.uv.foreach_set('vector', [0.375, 0.0, 0.625, 0.0, 0.625, 0.25, 0.375, 0.25, 0.375, 0.25, 0.625, 0.25, 0.625, 0.5, 0.375, 0.5, 0.375, 0.5, 0.625, 0.5, 0.625, 0.75, 0.375, 0.75, 0.375, 0.75, 0.625, 0.75, 0.625, 1.0, 0.375, 1.0, 0.125, 0.5, 0.375, 0.5, 0.375, 0.75, 0.125, 0.75, 0.625, 0.5, 0.875, 0.5, 0.875, 0.75, 0.625, 0.75])
me_cube_031.use_remesh_fix_poles = True
me_cube_031.use_remesh_preserve_attributes = False
me_cube_031.update()
me_cube_029 = bpy.data.meshes.new('Cube.029')
me_cube_029.from_pydata([(-1.0, -1.0, -1.0), (-1.0, -1.0, 1.0), (-1.0, 1.0, -1.0), (-1.0, 1.0, 1.0), (1.0, -1.0, -1.0), (1.0, -1.0, 1.0), (1.0, 1.0, -1.0), (1.0, 1.0, 1.0)], [], [(0, 1, 3, 2), (2, 3, 7, 6), (6, 7, 5, 4), (4, 5, 1, 0), (2, 6, 4, 0), (7, 3, 1, 5)])
_uv = me_cube_029.uv_layers.new(name='UVMap')
_uv.uv.foreach_set('vector', [0.375, 0.0, 0.625, 0.0, 0.625, 0.25, 0.375, 0.25, 0.375, 0.25, 0.625, 0.25, 0.625, 0.5, 0.375, 0.5, 0.375, 0.5, 0.625, 0.5, 0.625, 0.75, 0.375, 0.75, 0.375, 0.75, 0.625, 0.75, 0.625, 1.0, 0.375, 1.0, 0.125, 0.5, 0.375, 0.5, 0.375, 0.75, 0.125, 0.75, 0.625, 0.5, 0.875, 0.5, 0.875, 0.75, 0.625, 0.75])
me_cube_029.use_remesh_fix_poles = True
me_cube_029.use_remesh_preserve_attributes = False
me_cube_029.update()
me_cube_025 = bpy.data.meshes.new('Cube.025')
me_cube_025.from_pydata([(-1.0, -0.5607, -1.0), (-1.0, -1.394, 1.0), (-1.0, 1.0, -1.0), (-1.0, 1.0, 1.0), (1.0, -0.5607, -1.0), (1.0, -1.394, 1.0), (1.0, 1.0, -1.0), (1.0, 1.0, 1.0), (-0.9966, -1.383, -0.006284), (-1.0, 1.0, 0.0), (1.0, 1.0, 0.0), (1.003, -1.383, -0.006284)], [], [(8, 1, 3, 9), (9, 3, 7, 10), (10, 7, 5, 11), (11, 5, 1, 8), (2, 6, 4, 0), (7, 3, 1, 5), (4, 11, 8, 0), (6, 10, 11, 4), (2, 9, 10, 6), (0, 8, 9, 2)])
_uv = me_cube_025.uv_layers.new(name='UVMap')
_uv.uv.foreach_set('vector', [0.5, 0.0, 0.625, 0.0, 0.625, 0.25, 0.5, 0.25, 0.5, 0.25, 0.625, 0.25, 0.625, 0.5, 0.5, 0.5, 0.5, 0.5, 0.625, 0.5, 0.625, 0.75, 0.5, 0.75, 0.5, 0.75, 0.625, 0.75, 0.625, 1.0, 0.5, 1.0, 0.125, 0.5, 0.375, 0.5, 0.375, 0.75, 0.125, 0.75, 0.625, 0.5, 0.875, 0.5, 0.875, 0.75, 0.625, 0.75, 0.375, 0.75, 0.5, 0.75, 0.5, 1.0, 0.375, 1.0, 0.375, 0.5, 0.5, 0.5, 0.5, 0.75, 0.375, 0.75, 0.375, 0.25, 0.5, 0.25, 0.5, 0.5, 0.375, 0.5, 0.375, 0.0, 0.5, 0.0, 0.5, 0.25, 0.375, 0.25])
me_cube_025.use_remesh_fix_poles = True
me_cube_025.use_remesh_preserve_attributes = False
me_cube_025.update()
me_cube_028 = bpy.data.meshes.new('Cube.028')
me_cube_028.from_pydata([(-0.9455, -1.0, -3.047), (-1.0, -1.0, 1.0), (-0.9455, 1.0, -3.047), (-1.0, 1.0, 1.0), (0.9744, -1.0, -2.487), (1.0, -1.0, 1.0), (0.9744, 1.0, -2.487), (1.0, 1.0, 1.0)], [], [(0, 1, 3, 2), (2, 3, 7, 6), (6, 7, 5, 4), (4, 5, 1, 0), (2, 6, 4, 0), (7, 3, 1, 5)])
_uv = me_cube_028.uv_layers.new(name='UVMap')
_uv.uv.foreach_set('vector', [0.375, 0.0, 0.625, 0.0, 0.625, 0.25, 0.375, 0.25, 0.375, 0.25, 0.625, 0.25, 0.625, 0.5, 0.375, 0.5, 0.375, 0.5, 0.625, 0.5, 0.625, 0.75, 0.375, 0.75, 0.375, 0.75, 0.625, 0.75, 0.625, 1.0, 0.375, 1.0, 0.125, 0.5, 0.375, 0.5, 0.375, 0.75, 0.125, 0.75, 0.625, 0.5, 0.875, 0.5, 0.875, 0.75, 0.625, 0.75])
me_cube_028.use_remesh_fix_poles = True
me_cube_028.use_remesh_preserve_attributes = False
me_cube_028.update()
me_cube_032 = bpy.data.meshes.new('Cube.032')
me_cube_032.from_pydata([(-1.0, -1.0, -1.0), (-1.0, -1.0, 1.0), (-1.0, 1.0, -1.0), (-1.0, 1.0, 1.0), (1.0, -1.0, -1.0), (1.0, -1.0, 1.0), (1.0, 1.0, -1.0), (1.0, 1.0, 1.0)], [], [(0, 1, 3, 2), (2, 3, 7, 6), (6, 7, 5, 4), (4, 5, 1, 0), (2, 6, 4, 0), (7, 3, 1, 5)])
_uv = me_cube_032.uv_layers.new(name='UVMap')
_uv.uv.foreach_set('vector', [0.375, 0.0, 0.625, 0.0, 0.625, 0.25, 0.375, 0.25, 0.375, 0.25, 0.625, 0.25, 0.625, 0.5, 0.375, 0.5, 0.375, 0.5, 0.625, 0.5, 0.625, 0.75, 0.375, 0.75, 0.375, 0.75, 0.625, 0.75, 0.625, 1.0, 0.375, 1.0, 0.125, 0.5, 0.375, 0.5, 0.375, 0.75, 0.125, 0.75, 0.625, 0.5, 0.875, 0.5, 0.875, 0.75, 0.625, 0.75])
me_cube_032.use_remesh_fix_poles = True
me_cube_032.use_remesh_preserve_attributes = False
me_cube_032.update()
me_cube_030 = bpy.data.meshes.new('Cube.030')
me_cube_030.from_pydata([(-1.0, -1.0, -1.0), (-1.0, -1.0, 1.0), (-1.0, 1.0, -1.0), (-1.0, 1.0, 1.0), (1.0, -1.0, -1.0), (1.0, -1.0, 1.0), (1.0, 1.0, -1.0), (1.0, 1.0, 1.0)], [], [(0, 1, 3, 2), (2, 3, 7, 6), (6, 7, 5, 4), (4, 5, 1, 0), (2, 6, 4, 0), (7, 3, 1, 5)])
_uv = me_cube_030.uv_layers.new(name='UVMap')
_uv.uv.foreach_set('vector', [0.375, 0.0, 0.625, 0.0, 0.625, 0.25, 0.375, 0.25, 0.375, 0.25, 0.625, 0.25, 0.625, 0.5, 0.375, 0.5, 0.375, 0.5, 0.625, 0.5, 0.625, 0.75, 0.375, 0.75, 0.375, 0.75, 0.625, 0.75, 0.625, 1.0, 0.375, 1.0, 0.125, 0.5, 0.375, 0.5, 0.375, 0.75, 0.125, 0.75, 0.625, 0.5, 0.875, 0.5, 0.875, 0.75, 0.625, 0.75])
me_cube_030.use_remesh_fix_poles = True
me_cube_030.use_remesh_preserve_attributes = False
me_cube_030.update()
me_cube_026 = bpy.data.meshes.new('Cube.026')
me_cube_026.from_pydata([(-1.828, -1.291, -1.102), (-1.815, -1.291, 0.8999), (-1.828, 0.7087, -1.102), (-1.815, 1.153, 0.8999), (0.5542, -1.291, -1.12), (0.5675, -1.291, 0.8821), (0.5542, 0.7087, -1.12), (0.5675, 1.153, 0.8821), (-1.822, -1.291, -0.1011), (-1.822, 1.153, -0.1011), (0.5608, 1.153, -0.119), (0.5608, -1.291, -0.119)], [], [(8, 1, 3, 9), (9, 3, 7, 10), (10, 7, 5, 11), (11, 5, 1, 8), (2, 6, 4, 0), (7, 3, 1, 5), (4, 11, 8, 0), (6, 10, 11, 4), (2, 9, 10, 6), (0, 8, 9, 2)])
_uv = me_cube_026.uv_layers.new(name='UVMap')
_uv.uv.foreach_set('vector', [0.5, 0.0, 0.625, 0.0, 0.625, 0.25, 0.5, 0.25, 0.5, 0.25, 0.625, 0.25, 0.625, 0.5, 0.5, 0.5, 0.5, 0.5, 0.625, 0.5, 0.625, 0.75, 0.5, 0.75, 0.5, 0.75, 0.625, 0.75, 0.625, 1.0, 0.5, 1.0, 0.125, 0.5, 0.375, 0.5, 0.375, 0.75, 0.125, 0.75, 0.625, 0.5, 0.875, 0.5, 0.875, 0.75, 0.625, 0.75, 0.375, 0.75, 0.5, 0.75, 0.5, 1.0, 0.375, 1.0, 0.375, 0.5, 0.5, 0.5, 0.5, 0.75, 0.375, 0.75, 0.375, 0.25, 0.5, 0.25, 0.5, 0.5, 0.375, 0.5, 0.375, 0.0, 0.5, 0.0, 0.5, 0.25, 0.375, 0.25])
me_cube_026.use_remesh_fix_poles = True
me_cube_026.use_remesh_preserve_attributes = False
me_cube_026.update()
me_cube_033 = bpy.data.meshes.new('Cube.033')
me_cube_033.from_pydata([(0.7307, -1.0, -1.476), (-1.202, -1.0, -0.9616), (0.7307, 1.0, -1.476), (-1.202, 1.0, -0.9616), (1.245, -1.0, 0.4564), (-0.6873, -1.0, 0.971), (1.245, 1.0, 0.4564), (-0.6873, 1.0, 0.971)], [], [(0, 1, 3, 2), (2, 3, 7, 6), (6, 7, 5, 4), (4, 5, 1, 0), (2, 6, 4, 0), (7, 3, 1, 5)])
_uv = me_cube_033.uv_layers.new(name='UVMap')
_uv.uv.foreach_set('vector', [0.375, 0.0, 0.625, 0.0, 0.625, 0.25, 0.375, 0.25, 0.375, 0.25, 0.625, 0.25, 0.625, 0.5, 0.375, 0.5, 0.375, 0.5, 0.625, 0.5, 0.625, 0.75, 0.375, 0.75, 0.375, 0.75, 0.625, 0.75, 0.625, 1.0, 0.375, 1.0, 0.125, 0.5, 0.375, 0.5, 0.375, 0.75, 0.125, 0.75, 0.625, 0.5, 0.875, 0.5, 0.875, 0.75, 0.625, 0.75])
me_cube_033.use_remesh_fix_poles = True
me_cube_033.use_remesh_preserve_attributes = False
me_cube_033.update()
me_cube_034 = bpy.data.meshes.new('Cube.034')
me_cube_034.from_pydata([(-0.8804, -1.0, -1.025), (-1.117, -1.0, 0.9723), (-0.8804, 1.0, -1.025), (-1.117, 1.0, 0.9723), (1.117, -1.0, -0.9723), (0.8804, -1.0, 1.025), (1.117, 1.0, -0.9723), (0.8804, 1.0, 1.025)], [], [(0, 1, 3, 2), (2, 3, 7, 6), (6, 7, 5, 4), (4, 5, 1, 0), (2, 6, 4, 0), (7, 3, 1, 5)])
_uv = me_cube_034.uv_layers.new(name='UVMap')
_uv.uv.foreach_set('vector', [0.375, 0.0, 0.625, 0.0, 0.625, 0.25, 0.375, 0.25, 0.375, 0.25, 0.625, 0.25, 0.625, 0.5, 0.375, 0.5, 0.375, 0.5, 0.625, 0.5, 0.625, 0.75, 0.375, 0.75, 0.375, 0.75, 0.625, 0.75, 0.625, 1.0, 0.375, 1.0, 0.125, 0.5, 0.375, 0.5, 0.375, 0.75, 0.125, 0.75, 0.625, 0.5, 0.875, 0.5, 0.875, 0.75, 0.625, 0.75])
me_cube_034.use_remesh_fix_poles = True
me_cube_034.use_remesh_preserve_attributes = False
me_cube_034.update()
me_cube_035 = bpy.data.meshes.new('Cube.035')
me_cube_035.from_pydata([(-0.8804, -1.0, -1.025), (-1.117, -1.0, 0.9723), (-0.8804, 1.0, -1.025), (-1.117, 1.0, 0.9723), (1.117, -1.0, -0.9723), (0.8804, -1.0, 1.025), (1.117, 1.0, -0.9723), (0.8804, 1.0, 1.025)], [], [(0, 1, 3, 2), (2, 3, 7, 6), (6, 7, 5, 4), (4, 5, 1, 0), (2, 6, 4, 0), (7, 3, 1, 5)])
_uv = me_cube_035.uv_layers.new(name='UVMap')
_uv.uv.foreach_set('vector', [0.375, 0.0, 0.625, 0.0, 0.625, 0.25, 0.375, 0.25, 0.375, 0.25, 0.625, 0.25, 0.625, 0.5, 0.375, 0.5, 0.375, 0.5, 0.625, 0.5, 0.625, 0.75, 0.375, 0.75, 0.375, 0.75, 0.625, 0.75, 0.625, 1.0, 0.375, 1.0, 0.125, 0.5, 0.375, 0.5, 0.375, 0.75, 0.125, 0.75, 0.625, 0.5, 0.875, 0.5, 0.875, 0.75, 0.625, 0.75])
me_cube_035.use_remesh_fix_poles = True
me_cube_035.use_remesh_preserve_attributes = False
me_cube_035.update()
me_cube_036 = bpy.data.meshes.new('Cube.036')
me_cube_036.from_pydata([(-0.963, -1.0, -1.165), (-0.902, -1.0, 0.6432), (-0.963, 1.0, -1.165), (-0.902, 1.0, 0.6432), (1.022, -1.0, -1.051), (1.098, -1.0, 0.6432), (1.022, 1.0, -1.051), (1.098, 1.0, 0.6432)], [], [(0, 1, 3, 2), (2, 3, 7, 6), (6, 7, 5, 4), (4, 5, 1, 0), (2, 6, 4, 0), (7, 3, 1, 5)])
_uv = me_cube_036.uv_layers.new(name='UVMap')
_uv.uv.foreach_set('vector', [0.375, 0.0, 0.625, 0.0, 0.625, 0.25, 0.375, 0.25, 0.375, 0.25, 0.625, 0.25, 0.625, 0.5, 0.375, 0.5, 0.375, 0.5, 0.625, 0.5, 0.625, 0.75, 0.375, 0.75, 0.375, 0.75, 0.625, 0.75, 0.625, 1.0, 0.375, 1.0, 0.125, 0.5, 0.375, 0.5, 0.375, 0.75, 0.125, 0.75, 0.625, 0.5, 0.875, 0.5, 0.875, 0.75, 0.625, 0.75])
me_cube_036.use_remesh_fix_poles = True
me_cube_036.use_remesh_preserve_attributes = False
me_cube_036.update()
me_cube_037 = bpy.data.meshes.new('Cube.037')
me_cube_037.from_pydata([(-0.963, -1.0, -1.165), (-0.902, -1.0, 0.6432), (-0.963, 1.0, -1.165), (-0.902, 1.0, 0.6432), (1.022, -1.0, -1.051), (1.098, -1.0, 0.6432), (1.022, 1.0, -1.051), (1.098, 1.0, 0.6432)], [], [(0, 1, 3, 2), (2, 3, 7, 6), (6, 7, 5, 4), (4, 5, 1, 0), (2, 6, 4, 0), (7, 3, 1, 5)])
_uv = me_cube_037.uv_layers.new(name='UVMap')
_uv.uv.foreach_set('vector', [0.375, 0.0, 0.625, 0.0, 0.625, 0.25, 0.375, 0.25, 0.375, 0.25, 0.625, 0.25, 0.625, 0.5, 0.375, 0.5, 0.375, 0.5, 0.625, 0.5, 0.625, 0.75, 0.375, 0.75, 0.375, 0.75, 0.625, 0.75, 0.625, 1.0, 0.375, 1.0, 0.125, 0.5, 0.375, 0.5, 0.375, 0.75, 0.125, 0.75, 0.625, 0.5, 0.875, 0.5, 0.875, 0.75, 0.625, 0.75])
me_cube_037.use_remesh_fix_poles = True
me_cube_037.use_remesh_preserve_attributes = False
me_cube_037.update()
me_cube_038 = bpy.data.meshes.new('Cube.038')
me_cube_038.from_pydata([(-1.0, -1.0, -1.0), (-1.0, -1.0, 1.0), (-1.0, 1.0, -1.0), (-1.0, 1.0, 1.0), (1.0, -1.0, -1.0), (1.0, -1.0, 1.0), (1.0, 1.0, -1.0), (1.0, 1.0, 1.0)], [], [(0, 1, 3, 2), (2, 3, 7, 6), (6, 7, 5, 4), (4, 5, 1, 0), (2, 6, 4, 0), (7, 3, 1, 5)])
_uv = me_cube_038.uv_layers.new(name='UVMap')
_uv.uv.foreach_set('vector', [0.375, 0.0, 0.625, 0.0, 0.625, 0.25, 0.375, 0.25, 0.375, 0.25, 0.625, 0.25, 0.625, 0.5, 0.375, 0.5, 0.375, 0.5, 0.625, 0.5, 0.625, 0.75, 0.375, 0.75, 0.375, 0.75, 0.625, 0.75, 0.625, 1.0, 0.375, 1.0, 0.125, 0.5, 0.375, 0.5, 0.375, 0.75, 0.125, 0.75, 0.625, 0.5, 0.875, 0.5, 0.875, 0.75, 0.625, 0.75])
me_cube_038.use_remesh_fix_poles = True
me_cube_038.use_remesh_preserve_attributes = False
me_cube_038.update()
me_cube_039 = bpy.data.meshes.new('Cube.039')
me_cube_039.from_pydata([(-1.0, -1.0, -1.0), (-1.0, -1.0, 1.0), (-1.0, 1.0, -1.0), (-1.0, 1.0, 1.0), (1.0, -1.0, -1.0), (1.0, -1.0, 1.0), (1.0, 1.0, -1.0), (1.0, 1.0, 1.0)], [], [(0, 1, 3, 2), (2, 3, 7, 6), (6, 7, 5, 4), (4, 5, 1, 0), (2, 6, 4, 0), (7, 3, 1, 5)])
_uv = me_cube_039.uv_layers.new(name='UVMap')
_uv.uv.foreach_set('vector', [0.375, 0.0, 0.625, 0.0, 0.625, 0.25, 0.375, 0.25, 0.375, 0.25, 0.625, 0.25, 0.625, 0.5, 0.375, 0.5, 0.375, 0.5, 0.625, 0.5, 0.625, 0.75, 0.375, 0.75, 0.375, 0.75, 0.625, 0.75, 0.625, 1.0, 0.375, 1.0, 0.125, 0.5, 0.375, 0.5, 0.375, 0.75, 0.125, 0.75, 0.625, 0.5, 0.875, 0.5, 0.875, 0.75, 0.625, 0.75])
me_cube_039.use_remesh_fix_poles = True
me_cube_039.use_remesh_preserve_attributes = False
me_cube_039.update()

# ---- objects
ob_head_001 = bpy.data.objects.new('head.001', me_cube_001)
ob_left_eye = bpy.data.objects.new('Left-eye', me_cube_018)
ob_nose = bpy.data.objects.new('Nose', me_cube_019)
ob_right_eye_001 = bpy.data.objects.new('right-eye.001', me_cube_005)
ob_hair = bpy.data.objects.new('hair', me_cube_006)
ob_left_ear = bpy.data.objects.new('Left-ear', me_cube_007)
ob_right_ear = bpy.data.objects.new('right-ear', me_cube_010)
ob_mouth = bpy.data.objects.new('mouth', me_cube_011)
ob_right_eye_pupil = bpy.data.objects.new('right-eye-pupil', me_cube_015)
ob_left_eye_pupil = bpy.data.objects.new('left-eye-pupil', me_cube_020)
ob_body_001 = bpy.data.objects.new('body.001', me_cube)
ob_left_arm_001 = bpy.data.objects.new('left-arm.001', me_cube_002)
ob_right_arm_001 = bpy.data.objects.new('right-arm.001', me_cube_004)
ob_left_hand_001 = bpy.data.objects.new('left-hand.001', me_cube_014)
ob_right_hand_001 = bpy.data.objects.new('right-hand.001', me_cube_016)
ob_left_leg = bpy.data.objects.new('left-leg', me_cube_008)
ob_right_leg = bpy.data.objects.new('right-leg', me_cube_009)
ob_left_foot_001 = bpy.data.objects.new('left-foot.001', me_cube_013)
ob_right_foot = bpy.data.objects.new('right-foot', me_cube_012)
ob_torch = bpy.data.objects.new('torch', me_cylinder_001)
ob_camera = bpy.data.objects.new('Camera', cam_camera)
ob_light = bpy.data.objects.new('Light', light_light)
ob_head = bpy.data.objects.new('head', me_cube_040)
ob_lower_head = bpy.data.objects.new('lower-head', me_cube_041)
ob_right_eye = bpy.data.objects.new('right-eye', me_cube_042)
ob_left_eye_1 = bpy.data.objects.new('left-eye', me_cube_043)
ob_body = bpy.data.objects.new('body', me_cube_024)
ob_left_arm = bpy.data.objects.new('left-arm', me_cube_027)
ob_left_hand = bpy.data.objects.new('left-hand', me_cube_031)
ob_left_lower_arm = bpy.data.objects.new('left-lower-arm', me_cube_029)
ob_left_sholder = bpy.data.objects.new('left-sholder', me_cube_025)
ob_right_arm = bpy.data.objects.new('right-arm', me_cube_028)
ob_right_hand = bpy.data.objects.new('right-hand', me_cube_032)
ob_right_lower_arm = bpy.data.objects.new('right-lower-arm', me_cube_030)
ob_right_sholder = bpy.data.objects.new('right-sholder', me_cube_026)
ob_middle_tail = bpy.data.objects.new('middle-tail', me_cube_033)
ob_left_foot = bpy.data.objects.new('left-foot', me_cube_034)
ob_right_foot_001 = bpy.data.objects.new('right-foot.001', me_cube_035)
ob_left_foot_other_part = bpy.data.objects.new('left-foot-other-part', me_cube_036)
ob_right_foot_other_part = bpy.data.objects.new('right-foot-other-part', me_cube_037)
ob_left_base_foot = bpy.data.objects.new('left-base-foot', me_cube_038)
ob_right_base_foot = bpy.data.objects.new('right-base-foot', me_cube_039)

# ---- transforms, parenting, visibility, modifiers, constraints
ob_head_001.location = (-7.039, -2.203, 2.225)
ob_head_001.scale = (0.3964, 0.232, 0.6451)
ob_head_001.lock_rotations_4d = False
ob_head_001.empty_display_type = 'ARROWS'
ob_head_001.lineart.crease_threshold = 0.0
ob_left_eye.location = (-6.83, -2.461, 2.589)
ob_left_eye.scale = (0.09374, -0.05697, 0.102)
ob_nose.location = (-7.039, -2.427, 2.339)
ob_nose.scale = (0.07337, 0.09049, 0.2299)
ob_right_eye_001.location = (-7.256, -2.461, 2.589)
ob_right_eye_001.scale = (0.09374, -0.05697, 0.102)
ob_hair.location = (-7.038, -1.999, 2.749)
ob_hair.scale = (0.4415, -0.05697, 0.06489)
ob_left_ear.location = (-6.676, -2.185, 2.589)
ob_left_ear.scale = (0.09374, -0.0797, 0.07791)
ob_right_ear.location = (-7.409, -2.185, 2.589)
ob_right_ear.scale = (0.09374, -0.0797, 0.07791)
ob_mouth.location = (-6.882, -2.466, 1.834)
ob_mouth.scale = (0.04421, -0.08656, 0.0656)
ob_right_eye_pupil.location = (-7.256, -2.518, 2.589)
ob_right_eye_pupil.scale = (0.01615, -0.01631, 0.01758)
ob_left_eye_pupil.location = (-6.824, -2.518, 2.589)
ob_left_eye_pupil.scale = (0.01615, -0.01631, 0.01758)
ob_body_001.location = (-7.039, -1.6, 1.493)
ob_body_001.scale = (1.0, 0.3397, 1.0)
ob_body_001.lock_rotations_4d = False
ob_body_001.empty_display_type = 'ARROWS'
ob_body_001.lineart.crease_threshold = 0.0
ob_left_arm_001.location = (-5.771, -1.561, 1.275)
ob_left_arm_001.scale = (0.2274, 0.2639, 1.0)
ob_left_arm_001.lock_rotations_4d = False
ob_left_arm_001.empty_display_type = 'ARROWS'
ob_left_arm_001.lineart.crease_threshold = 0.0
ob_right_arm_001.location = (-8.302, -1.568, 1.275)
ob_right_arm_001.scale = (0.2274, 0.2639, 1.0)
ob_right_arm_001.lock_rotations_4d = False
ob_right_arm_001.empty_display_type = 'ARROWS'
ob_right_arm_001.lineart.crease_threshold = 0.0
ob_left_hand_001.location = (-5.684, -1.561, 0.03098)
ob_left_hand_001.scale = (0.05928, 0.2075, 0.2402)
ob_left_hand_001.lock_rotations_4d = False
ob_left_hand_001.empty_display_type = 'ARROWS'
ob_left_hand_001.lineart.crease_threshold = 0.0
ob_right_hand_001.location = (-8.369, -1.568, 0.03098)
ob_right_hand_001.scale = (0.05928, 0.2075, 0.2402)
ob_right_hand_001.lock_rotations_4d = False
ob_right_hand_001.empty_display_type = 'ARROWS'
ob_right_hand_001.lineart.crease_threshold = 0.0
ob_left_leg.location = (-6.709, -1.445, -0.1612)
ob_left_leg.scale = (0.2274, 0.1853, 0.6371)
ob_left_leg.lock_rotations_4d = False
ob_left_leg.empty_display_type = 'ARROWS'
ob_left_leg.lineart.crease_threshold = 0.0
ob_right_leg.location = (-7.37, -1.445, -0.1612)
ob_right_leg.scale = (0.2274, 0.1853, 0.6371)
ob_right_leg.lock_rotations_4d = False
ob_right_leg.empty_display_type = 'ARROWS'
ob_right_leg.lineart.crease_threshold = 0.0
ob_left_foot_001.location = (-6.705, -1.563, -0.9485)
ob_left_foot_001.rotation_euler = (1.571, -0.0, 0.0)
ob_left_foot_001.scale = (0.2665, 0.1434, 0.3667)
ob_left_foot_001.lock_rotations_4d = False
ob_left_foot_001.empty_display_type = 'ARROWS'
ob_left_foot_001.lineart.crease_threshold = 0.0
ob_right_foot.location = (-7.374, -1.563, -0.9485)
ob_right_foot.rotation_euler = (1.571, -0.0, 0.0)
ob_right_foot.scale = (0.2665, 0.1434, 0.3667)
ob_right_foot.lock_rotations_4d = False
ob_right_foot.empty_display_type = 'ARROWS'
ob_right_foot.lineart.crease_threshold = 0.0
ob_torch.location = (-8.189, -1.843, 0.04027)
ob_torch.rotation_euler = (1.571, -0.0, 0.0)
ob_torch.scale = (0.1031, 0.1031, 0.2675)
ob_camera.location = (9.857, -8.748, 2.97)
ob_camera.rotation_euler = (1.355, -2.765e-07, 0.8429)
ob_camera.lock_rotations_4d = False
ob_camera.empty_display_type = 'ARROWS'
ob_camera.color = (0.0, 0.0, 0.0, 0.0)
ob_camera.display_type = 'WIRE'
ob_camera.lineart.crease_threshold = 0.0
ob_light.location = (-1.147, -5.802, 5.904)
ob_light.rotation_euler = (0.6503, 0.05522, 1.866)
ob_light.lock_rotations_4d = False
ob_light.empty_display_type = 'ARROWS'
ob_light.color = (0.0, 0.0, 0.0, 0.0)
ob_light.lineart.crease_threshold = 0.0
ob_head.location = (7.763, 0.7316, 11.28)
ob_head.rotation_euler = (2.795e-09, -0.2022, -2.755e-08)
ob_head.scale = (0.6319, 1.436, 0.9873)
ob_lower_head.location = (7.142, 0.7316, 9.73)
ob_lower_head.rotation_euler = (2.795e-09, -0.2022, -2.755e-08)
ob_lower_head.scale = (1.081, 1.436, 1.026)
ob_right_eye.location = (7.024, 1.336, 11.51)
ob_right_eye.rotation_euler = (2.795e-09, -0.2022, -2.755e-08)
ob_right_eye.scale = (-0.3176, -0.3591, -0.1794)
ob_left_eye_1.location = (7.024, 0.08929, 11.51)
ob_left_eye_1.rotation_euler = (2.795e-09, -0.2022, -2.755e-08)
ob_left_eye_1.scale = (-0.3176, -0.3591, -0.1794)
ob_body.location = (9.379, 0.7208, 11.54)
ob_body.rotation_euler = (3.574e-07, -1.294, -4.73e-07)
ob_left_arm.location = (9.213, -3.19, 7.061)
ob_left_arm.rotation_euler = (5.56e-09, 0.2829, 3.905e-08)
ob_left_arm.scale = (0.6013, 0.6655, 0.6603)
ob_left_hand.location = (8.241, -3.572, 1.548)
ob_left_hand.scale = (1.537, 1.537, 1.537)
ob_left_lower_arm.location = (8.644, -3.539, 4.175)
ob_left_lower_arm.scale = (1.095, 1.095, 1.095)
ob_left_sholder.location = (10.05, -2.98, 9.711)
ob_left_sholder.rotation_euler = (-9.191e-11, -2.855, 3.277e-09)
ob_left_sholder.scale = (1.361, 1.0, 2.156)
ob_right_arm.location = (9.221, 4.66, 7.061)
ob_right_arm.rotation_euler = (5.56e-09, 0.2829, 3.905e-08)
ob_right_arm.scale = (0.6655, 0.6655, 0.6655)
ob_right_hand.location = (8.241, 5.057, 1.548)
ob_right_hand.scale = (1.537, 1.537, 1.537)
ob_right_lower_arm.location = (8.644, 5.011, 4.175)
ob_right_lower_arm.scale = (1.095, 1.095, 1.095)
ob_right_sholder.location = (9.281, 4.712, 9.711)
ob_right_sholder.rotation_euler = (-9.191e-11, -2.855, 3.277e-09)
ob_right_sholder.scale = (1.143, 1.0, 2.118)
ob_middle_tail.location = (15.69, 0.7223, 6.606)
ob_middle_tail.rotation_euler = (1.795e-08, 0.4904, 7.174e-08)
ob_middle_tail.scale = (1.0, 1.984, 1.0)
ob_left_foot.location = (16.0, -1.471, 5.155)
ob_left_foot.rotation_euler = (1.38e-08, 0.435, 6.243e-08)
ob_left_foot.scale = (0.7207, 0.8053, 1.532)
ob_right_foot_001.location = (16.0, 2.963, 5.155)
ob_right_foot_001.rotation_euler = (1.38e-08, 0.435, 6.243e-08)
ob_right_foot_001.scale = (0.7207, 0.8053, 1.532)
ob_left_foot_other_part.location = (16.96, -1.471, 3.237)
ob_left_foot_other_part.rotation_euler = (1.118e-09, 0.1285, 1.737e-08)
ob_left_foot_other_part.scale = (0.7207, 0.8053, 1.532)
ob_right_foot_other_part.location = (16.96, 2.963, 3.237)
ob_right_foot_other_part.rotation_euler = (1.118e-09, 0.1285, 1.737e-08)
ob_right_foot_other_part.scale = (0.7207, 0.8053, 1.532)
ob_left_base_foot.location = (16.7, -1.447, 0.785)
ob_left_base_foot.scale = (1.285, 1.0, 0.791)
ob_right_base_foot.location = (16.7, 2.947, 0.785)
ob_right_base_foot.scale = (1.285, 1.0, 0.791)

# ---- collection membership
col_head.objects.link(ob_head_001)
col_head.objects.link(ob_left_eye)
col_head.objects.link(ob_nose)
col_head.objects.link(ob_right_eye_001)
col_head.objects.link(ob_hair)
col_head.objects.link(ob_left_ear)
col_head.objects.link(ob_right_ear)
col_head.objects.link(ob_mouth)
col_head.objects.link(ob_right_eye_pupil)
col_head.objects.link(ob_left_eye_pupil)
col_body_001.objects.link(ob_body_001)
col_body_001.objects.link(ob_left_arm_001)
col_body_001.objects.link(ob_right_arm_001)
col_body_001.objects.link(ob_left_hand_001)
col_body_001.objects.link(ob_right_hand_001)
col_body_001.objects.link(ob_left_leg)
col_body_001.objects.link(ob_right_leg)
col_body_001.objects.link(ob_left_foot_001)
col_body_001.objects.link(ob_right_foot)
col_body_001.objects.link(ob_torch)
col_scene_things.objects.link(ob_camera)
col_scene_things.objects.link(ob_light)
col_head_1.objects.link(ob_head)
col_head_1.objects.link(ob_lower_head)
col_head_1.objects.link(ob_right_eye)
col_head_1.objects.link(ob_left_eye_1)
col_body.objects.link(ob_body)
col_body.objects.link(ob_left_arm)
col_body.objects.link(ob_left_hand)
col_body.objects.link(ob_left_lower_arm)
col_body.objects.link(ob_left_sholder)
col_body.objects.link(ob_right_arm)
col_body.objects.link(ob_right_hand)
col_body.objects.link(ob_right_lower_arm)
col_body.objects.link(ob_right_sholder)
col_body.objects.link(ob_middle_tail)
col_body.objects.link(ob_left_foot)
col_body.objects.link(ob_right_foot_001)
col_body.objects.link(ob_left_foot_other_part)
col_body.objects.link(ob_right_foot_other_part)
col_body.objects.link(ob_left_base_foot)
col_body.objects.link(ob_right_base_foot)

# ---- scene / render settings (as saved in the file)
scene.camera = ob_camera
scene.frame_start = 1; scene.frame_end = 250; scene.frame_set(0)
scene.render.engine = 'BLENDER_EEVEE_NEXT'
scene.cycles.use_denoising = False
scene.cycles.samples = 128
scene.cycles.sampling_pattern = 'TABULATED_SOBOL'
scene.cycles.use_adaptive_sampling = False
scene.cycles.use_light_tree = False
scene.view_settings.view_transform = 'Filmic'
bpy.context.view_layer.update()
